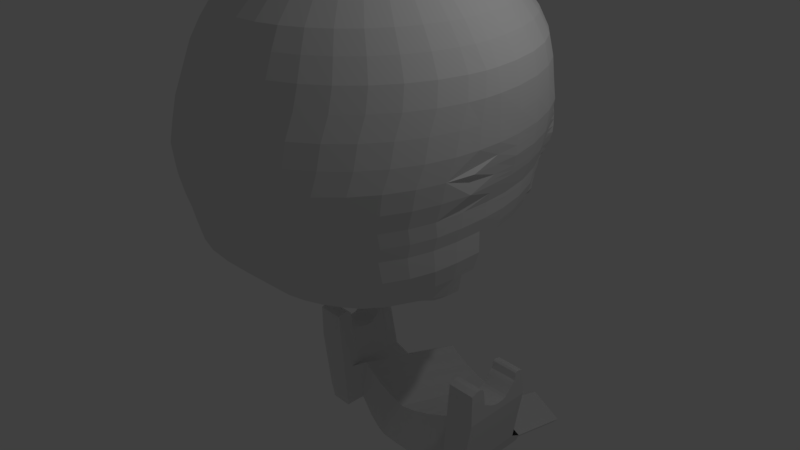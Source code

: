 # Source: skull.blend  (saved by Blender 2.77.0; exported with 4.5.12 LTS)
import bpy
from mathutils import Matrix  # noqa: F401  (used for matrix-valued properties, if any)

bpy.ops.wm.read_factory_settings(use_empty=True)
scene = bpy.context.scene
scene.name = 'Scene'

# ---- collections
col_collection_1 = bpy.data.collections.new('Collection 1'); scene.collection.children.link(col_collection_1)

# ---- world
world_world = bpy.data.worlds.new('World'); scene.world = world_world
world_world.color = (0.05088, 0.05088, 0.05088)
world_world.use_sun_shadow = False
world_world.sun_shadow_jitter_overblur = 0.0
world_world.cycles.sampling_method = 'MANUAL'

# ---- cameras
cam_camera = bpy.data.cameras.new('Camera')
cam_camera.clip_end = 100.0
cam_camera.lens = 35.0
cam_camera.sensor_width = 32.0
cam_camera.sensor_height = 18.0
cam_camera.ortho_scale = 7.314
cam_camera.dof.focus_distance = 0.0
cam_camera.dof.aperture_fstop = 128.0

# ---- lights
light_lamp = bpy.data.lights.new('Lamp', 'POINT')
light_lamp.transmission_factor = 0.0
light_lamp.cutoff_distance = 30.0
light_lamp.energy = 100.0
light_lamp.shadow_buffer_clip_start = 1.001
light_lamp.shadow_soft_size = 0.1
light_lamp.shadow_maximum_resolution = 0.006
light_lamp.use_absolute_resolution = True

# ---- meshes
me_sphere = bpy.data.meshes.new('Sphere')
me_sphere.from_pydata([(1.258, 1.697, 2.866), (1.295, 1.743, 2.61), (1.299, 1.781, 2.348), (1.304, 1.817, 2.086), (1.311, 1.841, 1.843), (1.151, 1.621, 1.597), (1.137, 1.649, 1.373), (1.222, 1.726, 1.164), (1.205, 1.689, 0.9936), (0.906, 1.991, 0.9723), (0.9298, 2.007, 1.151), (0.8691, 1.683, 1.368), (0.8728, 1.644, 1.597), (0.9456, 1.763, 1.831), (1.038, 2.093, 2.019), (1.01, 2.023, 2.348), (1.007, 1.982, 2.61), (0.9785, 1.929, 2.866), (0.9096, 1.839, 3.109), (0.8275, 1.69, 3.333), (0.7133, 1.505, 3.533), (0.5839, 1.257, 3.703), (0.4464, 0.9935, 3.842), (0.2587, 0.5933, 3.946), (0.131, 0.2247, 4.006), (0.0896, 0.2449, 4.005), (0.177, 0.6513, 3.943), (0.3053, 1.083, 3.84), (0.3994, 1.371, 3.703), (0.4879, 1.644, 3.533), (0.5661, 1.842, 3.333), (0.6222, 2.004, 3.109), (0.6693, 2.1, 2.866), (0.6891, 2.158, 2.61), (0.6911, 2.201, 2.348), (0.6937, 2.28, 2.07), (0.6251, 1.92, 1.831), (0.5651, 1.81, 1.597), (0.5722, 1.865, 1.407), (0.636, 2.172, 1.189), (0.6198, 2.149, 1.009), (0.2894, 2.246, 1.025), (0.241, 2.272, 1.131), (0.3712, 2.288, 1.424), (0.3301, 2.301, 1.574), (0.3644, 2.351, 1.833), (0.3522, 2.377, 2.086), (0.3509, 2.31, 2.348), (0.3499, 2.266, 2.61), (0.3398, 2.205, 2.866), (0.3159, 2.105, 3.109), (0.2874, 1.935, 3.333), (0.2477, 1.728, 3.533), (0.2028, 1.441, 3.703), (0.155, 1.137, 3.84), (0.08986, 0.6866, 3.941), (0.04549, 0.2573, 4.003), (0.0, 0.2618, 4.003), (0.0, 0.6982, 3.941), (0.0, 1.156, 3.84), (0.0, 1.465, 3.703), (0.0, 1.757, 3.533), (0.0, 1.967, 3.333), (0.0, 2.139, 3.109), (0.0, 2.24, 2.866), (0.0, 2.302, 2.61), (0.0, 2.346, 2.348), (0.0, 2.433, 2.086), (-0.02197, 2.389, 1.831), (0.0, 2.337, 1.588), (0.0, 2.083, 1.374), (0.0, 1.984, 1.146), (0.0, 1.937, 0.9598), (1.169, 1.616, 3.109), (1.064, 1.483, 3.333), (0.917, 1.318, 3.533), (0.7506, 1.103, 3.703), (0.5738, 0.8694, 3.846), (0.3326, 0.5145, 3.95), (0.1684, 0.1975, 4.008), (1.499, 1.411, 2.866), (1.543, 1.448, 2.61), (1.548, 1.484, 2.348), (1.554, 1.525, 2.086), (1.532, 1.502, 1.831), (1.492, 1.476, 1.588), (1.44, 1.441, 1.364), (1.425, 1.402, 1.164), (1.388, 1.364, 0.9936), (1.394, 1.34, 3.109), (1.268, 1.228, 3.333), (1.093, 1.087, 3.533), (0.8945, 0.91, 3.706), (0.6839, 0.7152, 3.854), (0.3964, 0.4178, 3.954), (0.2007, 0.1642, 4.009), (1.695, 1.08, 2.866), (1.745, 1.106, 2.61), (1.75, 1.139, 2.348), (1.756, 1.162, 2.086), (1.735, 1.148, 1.831), (1.687, 1.132, 1.588), (1.628, 1.104, 1.364), (1.61, 1.075, 1.164), (1.569, 1.049, 0.9936), (1.575, 1.02, 3.109), (1.433, 0.933, 3.333), (1.236, 0.8169, 3.535), (1.011, 0.6839, 3.713), (0.7731, 0.5364, 3.862), (0.4482, 0.3062, 3.959), (0.2269, 0.1259, 4.011), (1.839, 0.7139, 2.866), (1.893, 0.7285, 2.61), (1.899, 0.757, 2.348), (1.906, 0.7609, 2.086), (1.884, 0.7553, 1.831), (1.83, 0.7508, 1.588), (1.766, 0.7313, 1.364), (1.747, 0.7136, 1.164), (1.703, 0.7, 0.9936), (1.709, 0.667, 3.109), (1.555, 0.6064, 3.333), (1.341, 0.5169, 3.539), (1.097, 0.4329, 3.722), (0.8389, 0.3395, 3.87), (0.4863, 0.1838, 3.963), (0.2462, 0.08375, 4.012), (1.927, 0.3234, 2.866), (1.984, 0.3257, 2.61), (1.99, 0.3503, 2.348), (1.997, 0.333, 2.086), (1.976, 0.3373, 1.831), (1.918, 0.3448, 1.588), (1.851, 0.3341, 1.364), (1.831, 0.3283, 1.164), (1.785, 0.3285, 0.9936), (1.791, 0.2904, 3.109), (1.63, 0.258, 3.333), (1.405, 0.1978, 3.544), (1.15, 0.1668, 3.73), (0.8792, 0.1317, 3.877), (0.5096, 0.05472, 3.966), (0.258, 0.03914, 4.013), (1.957, 3.3e-08, 2.866), (2.015, 8.29e-08, 2.61), (2.02, 1.89e-08, 2.348), (2.028, 8.209e-08, 2.086), (1.991, 4.559e-08, 1.831), (1.948, 7.19e-08, 1.588), (1.88, -4.036e-08, 1.364), (1.86, -1.217e-07, 1.164), (1.812, -0.02839, 0.9936), (1.819, 1.538e-07, 3.109), (1.655, -0.0004654, 3.333), (1.427, -0.007647, 3.545), (1.168, -0.01803, 3.733), (0.8927, -0.02327, 3.879), (0.5175, -0.01546, 3.967), (0.262, -0.006518, 4.013), (1.927, -0.3966, 2.866), (1.984, -0.4524, 2.61), (1.99, -0.5638, 2.348), (1.997, -0.6282, 2.086), (1.96, -0.7242, 1.831), (1.918, -0.7404, 1.588), (1.851, -0.7522, 1.364), (1.831, -0.7093, 1.164), (1.785, -0.7137, 0.9936), (1.791, -0.379, 3.109), (1.63, -0.3667, 3.333), (1.405, -0.3185, 3.545), (1.15, -0.2408, 3.733), (0.8792, -0.1783, 3.879), (0.5096, -0.1053, 3.967), (0.258, -0.05201, 4.013), (1.839, -0.7261, 2.866), (1.893, -0.7916, 2.61), (1.899, -0.904, 2.348), (1.906, -0.9697, 2.086), (1.871, -1.059, 1.831), (1.83, -1.068, 1.588), (1.766, -1.069, 1.364), (1.747, -1.022, 1.164), (1.703, -1.019, 0.9936), (1.709, -0.6853, 3.109), (1.555, -0.6454, 3.333), (1.341, -0.5587, 3.545), (1.097, -0.4567, 3.733), (0.8389, -0.3286, 3.879), (0.4863, -0.1925, 3.967), (0.2462, -0.09612, 4.013), (1.695, -1.035, 2.866), (1.745, -1.11, 2.61), (1.75, -1.223, 2.348), (1.756, -1.29, 2.086), (1.724, -1.374, 1.831), (1.687, -1.376, 1.588), (1.628, -1.366, 1.364), (1.61, -1.316, 1.164), (1.569, -1.305, 0.9936), (1.575, -0.9726, 3.109), (1.433, -0.9069, 3.333), (1.236, -0.7841, 3.545), (1.011, -0.659, 3.732), (0.7731, -0.4696, 3.879), (0.4482, -0.2742, 3.967), (0.2269, -0.1375, 4.013), (1.499, -1.315, 2.866), (1.543, -1.398, 2.61), (1.548, -1.512, 2.348), (1.554, -1.58, 2.086), (1.525, -1.658, 1.831), (1.492, -1.654, 1.588), (1.44, -1.634, 1.364), (1.425, -1.582, 1.164), (1.388, -1.564, 0.9936), (1.394, -1.232, 3.109), (1.268, -1.143, 3.333), (1.093, -0.9878, 3.545), (0.8945, -0.8417, 3.731), (0.6839, -0.5971, 3.879), (0.3964, -0.3481, 3.967), (0.2007, -0.1749, 4.013), (1.258, -1.556, 2.866), (1.295, -1.646, 2.61), (1.299, -1.761, 2.348), (1.304, -1.83, 2.086), (1.28, -1.903, 1.831), (1.252, -1.894, 1.588), (1.208, -1.866, 1.364), (1.195, -1.811, 1.164), (1.165, -1.787, 0.9936), (1.169, -1.457, 3.109), (1.064, -1.347, 3.333), (0.917, -1.164, 3.545), (0.7506, -0.9993, 3.73), (0.5738, -0.7071, 3.879), (0.3326, -0.4119, 3.967), (0.1684, -0.2072, 4.013), (0.9785, -1.752, 2.866), (1.007, -1.847, 2.61), (1.01, -1.963, 2.348), (1.014, -2.032, 2.086), (0.9953, -2.102, 1.831), (0.974, -2.089, 1.588), (0.9398, -2.054, 1.364), (0.9298, -1.997, 1.164), (0.906, -1.968, 0.9936), (0.9096, -1.638, 3.109), (0.8275, -1.513, 3.333), (0.7133, -1.306, 3.545), (0.5839, -1.127, 3.729), (0.4464, -0.7964, 3.879), (0.2587, -0.4636, 3.967), (0.131, -0.2334, 4.013), (0.6693, -1.896, 2.866), (0.6891, -1.996, 2.61), (0.6911, -2.112, 2.348), (0.6937, -2.182, 2.086), (0.6808, -2.249, 1.831), (0.6662, -2.233, 1.588), (0.6429, -2.192, 1.364), (0.636, -2.134, 1.164), (0.6198, -2.102, 0.9936), (0.6222, -1.773, 3.109), (0.5661, -1.635, 3.333), (0.4879, -1.411, 3.545), (0.3994, -1.221, 3.728), (0.3053, -0.8622, 3.879), (0.177, -0.5017, 3.967), (0.0896, -0.2527, 4.013), (0.3398, -1.984, 2.866), (0.3499, -2.087, 2.61), (0.3509, -2.203, 2.348), (0.3522, -2.273, 2.086), (0.3457, -2.339, 1.831), (0.3383, -2.321, 1.588), (0.3264, -2.277, 1.364), (0.3229, -2.218, 1.164), (0.3147, -2.184, 0.9936), (0.3159, -1.855, 3.109), (0.2874, -1.709, 3.333), (0.2477, -1.476, 3.545), (0.2028, -1.279, 3.728), (0.155, -0.9024, 3.879), (0.08986, -0.5251, 3.967), (0.04549, -0.2645, 4.013), (0.0, -2.014, 2.866), (0.0, -2.117, 2.61), (0.0, -2.233, 2.348), (0.0, -2.304, 2.086), (0.0, -2.369, 1.831), (0.0, -2.35, 1.588), (0.0, -2.305, 1.364), (0.0, -2.246, 1.164), (0.0, -2.211, 0.9936), (0.0, -1.882, 3.109), (0.0, -1.734, 3.333), (0.0, -1.497, 3.545), (0.0, -1.298, 3.728), (0.0, -0.916, 3.879), (0.0, -0.5329, 3.967), (0.0, -0.2685, 4.013), (0.0, -0.0005188, 4.024), (1.813, -0.3939, 0.9936), (1.86, -0.3783, 1.164), (0.2758, -0.02926, 4.013), (2.029, -0.3141, 2.086), (2.021, -0.2819, 2.348), (1.821, -0.1895, 3.109), (1.658, -0.1836, 3.333), (0.9017, -0.1008, 3.879), (0.5293, -0.06039, 3.967), (2.015, -0.2262, 2.61), (1.958, -0.1699, 2.866), (1.432, -0.1631, 3.545), (1.175, -0.1294, 3.733), (2.014, -0.3621, 1.831), (1.972, -0.3702, 1.588), (1.881, -0.3761, 1.364), (1.795, -0.004837, 0.7176), (1.769, -0.6718, 0.7176), (1.689, -0.9687, 0.7176), (1.559, -1.247, 0.7176), (1.383, -1.499, 0.7176), (1.165, -1.717, 0.7176), (0.9136, -1.893, 0.7176), (0.635, -2.023, 0.7176), (0.338, -2.102, 0.7176), (0.0, -2.129, 0.7176), (1.796, -0.3606, 0.7176), (1.725, -0.0162, 0.481), (1.701, -0.6059, 0.481), (1.631, -0.8685, 0.481), (1.516, -1.115, 0.481), (1.36, -1.337, 0.481), (1.168, -1.53, 0.481), (0.9454, -1.686, 0.481), (0.6991, -1.8, 0.481), (0.4365, -1.871, 0.481), (0.0, -1.895, 0.481), (1.726, -0.3307, 0.481), (1.813, -0.2568, 0.9936), (1.86, -0.2364, 1.164), (1.796, -0.2272, 0.7176), (1.726, -0.2128, 0.481), (1.43, -0.538, 0.1541), (1.377, -0.7602, 0.1981), (1.29, -1.016, 0.2084), (1.172, -1.211, 0.2233), (1.026, -1.379, 0.2498), (0.8568, -1.516, 0.2713), (0.6698, -1.616, 0.2871), (0.4706, -1.678, 0.2968), (0.0, -1.699, 0.3), (1.449, -0.3677, 0.0925), (1.449, -0.2249, 0.06836), (1.562, -0.8018, 0.3068), (1.626, -0.5641, 0.2797), (0.0, -1.774, 0.3696), (0.4729, -1.752, 0.3676), (0.937, -1.581, 0.3519), (1.14, -1.437, 0.3386), (1.458, -1.054, 0.3132), (1.649, -0.3535, 0.2418), (0.7123, -1.687, 0.3616), (1.315, -1.259, 0.3223), (1.649, -0.1729, 0.2269), (-1.0, 0.2707, -3.115), (-1.0, 0.3782, -2.457), (-1.0, 2.367, -3.613), (0.0, 2.38, -3.293), (0.0, 2.21, -4.021), (0.0, 0.4724, -2.693), (0.0, 0.3435, -3.303), (-0.5, 2.245, -3.931), (-0.5, 0.51, -2.573), (-0.5, 2.418, -3.174), (-0.5, 0.3777, -3.214), (-0.25, 2.394, -3.25), (-0.25, 0.3451, -3.299), (-0.25, 2.212, -4.016), (-0.25, 0.4861, -2.649), (-0.75, 2.302, -3.783), (-0.75, 0.5407, -2.476), (-0.75, 2.448, -3.077), (-0.75, 0.4347, -3.066), (-0.125, 2.387, -3.272), (-0.125, 0.3451, -3.299), (-0.125, 2.212, -4.016), (-0.125, 0.4792, -2.671), (-0.375, 2.224, -3.984), (-0.375, 0.4997, -2.606), (-0.375, 2.407, -3.207), (-0.375, 0.3573, -3.267), (-0.625, 2.435, -3.12), (-0.625, 0.4021, -3.151), (-0.625, 2.269, -3.868), (-0.625, 0.527, -2.519), (-0.875, 2.334, -3.698), (-0.875, 0.5611, -2.411), (-0.875, 2.469, -3.012), (-0.875, 0.4673, -2.981), (-1.107, 0.2707, -3.115), (-1.125, 0.2707, -1.594), (-1.125, 2.42, -3.476), (-1.268, 0.2707, -3.114), (-1.25, 0.2707, -1.594), (-1.25, 2.456, -3.38), (-1.386, 0.2707, -2.89), (-1.386, 0.2707, -1.594), (-1.522, 0.2707, -2.073), (-1.522, 0.2707, -1.594), (-1.317, 2.488, -3.298), (-1.317, 0.2707, -1.594), (-1.317, 0.2707, -3.114), (-1.0, 1.306, -2.457), (-1.0, 1.397, -3.113), (0.0, 1.357, -2.971), (0.0, 1.209, -3.636), (-0.5, 1.244, -3.547), (-0.5, 1.395, -2.852), (-0.25, 1.371, -2.928), (-0.25, 1.211, -3.632), (-0.75, 1.301, -3.399), (-0.75, 1.425, -2.755), (-0.125, 1.364, -2.95), (-0.125, 1.211, -3.632), (-0.375, 1.223, -3.6), (-0.375, 1.384, -2.885), (-0.625, 1.412, -2.798), (-0.625, 1.268, -3.483), (-0.875, 1.333, -3.314), (-0.875, 1.446, -2.69), (-1.125, 1.277, -1.687), (-1.107, 1.47, -3.115), (-1.25, 1.277, -1.687), (-1.268, 1.47, -3.114), (-1.386, 1.277, -1.687), (-1.386, 1.306, -2.89), (-1.522, 1.277, -1.687), (-1.522, 1.306, -2.073), (-1.317, 1.277, -1.687), (-1.362, 1.487, -3.001), (-1.0, 1.199, -3.113), (0.0, 1.168, -2.912), (0.0, 1.024, -3.565), (-0.5, 1.058, -3.476), (-0.5, 1.205, -2.792), (-0.25, 1.181, -2.868), (-0.25, 1.025, -3.56), (-0.75, 1.115, -3.327), (-0.75, 1.236, -2.695), (-0.125, 1.174, -2.89), (-0.125, 1.025, -3.56), (-0.375, 1.038, -3.529), (-0.375, 1.195, -2.825), (-0.625, 1.222, -2.738), (-0.625, 1.082, -3.412), (-0.875, 1.148, -3.242), (-0.875, 1.256, -2.63), (-1.107, 1.271, -3.115), (-1.268, 1.271, -3.114), (-1.386, 1.107, -2.89), (-1.522, 1.107, -2.073), (-1.317, 1.107, -1.751), (-1.0, 1.107, -2.457), (-1.125, 1.107, -1.751), (-1.25, 1.107, -1.751), (-1.386, 1.107, -1.751), (-1.522, 1.107, -1.751), (-1.317, 1.322, -3.115), (-1.0, 1.083, -3.114), (0.0, 1.058, -2.877), (0.0, 0.9161, -3.523), (-0.5, 0.9503, -3.434), (-0.5, 1.095, -2.758), (-0.25, 1.071, -2.834), (-0.25, 0.9178, -3.519), (-0.75, 1.007, -3.286), (-0.75, 1.126, -2.66), (-0.125, 1.064, -2.855), (-0.125, 0.9178, -3.519), (-0.375, 0.93, -3.487), (-0.375, 1.085, -2.79), (-0.625, 1.112, -2.704), (-0.625, 0.9748, -3.371), (-0.875, 1.04, -3.201), (-0.875, 1.146, -2.595), (-1.107, 1.155, -3.115), (-1.268, 1.155, -3.114), (-1.386, 0.9916, -2.89), (-1.522, 0.9916, -2.073), (-1.317, 0.9916, -1.88), (-1.0, 0.9916, -2.457), (-1.125, 0.9916, -1.88), (-1.25, 0.9916, -1.88), (-1.386, 0.9916, -1.88), (-1.522, 0.9916, -1.88), (-1.317, 1.206, -3.114), (-1.0, 1.206, -2.457), (-1.125, 1.206, -1.638), (-1.25, 1.206, -1.638), (-1.386, 1.206, -1.638), (-1.522, 1.206, -1.638), (-1.317, 1.421, -3.115), (-1.0, 1.298, -3.113), (0.0, 1.262, -2.941), (0.0, 1.117, -3.6), (-0.5, 1.151, -3.511), (-0.5, 1.3, -2.822), (-0.25, 1.276, -2.898), (-0.25, 1.118, -3.596), (-0.75, 1.208, -3.363), (-0.75, 1.331, -2.725), (-0.125, 1.269, -2.92), (-0.125, 1.118, -3.596), (-0.375, 1.13, -3.564), (-0.375, 1.29, -2.855), (-0.625, 1.317, -2.768), (-0.625, 1.175, -3.448), (-0.875, 1.24, -3.278), (-0.875, 1.351, -2.66), (-1.107, 1.37, -3.115), (-1.268, 1.37, -3.114), (-1.386, 1.206, -2.89), (-1.522, 1.206, -2.073), (-1.317, 1.206, -1.638), (-1.0, 0.7765, -3.115), (0.0, 0.765, -2.785), (0.0, 0.6298, -3.413), (-0.5, 0.664, -3.324), (-0.5, 0.8025, -2.666), (-0.25, 0.7786, -2.741), (-0.25, 0.6314, -3.409), (-0.75, 0.721, -3.176), (-0.75, 0.8332, -2.568), (-0.125, 0.7718, -2.763), (-0.125, 0.6314, -3.409), (-0.375, 0.6436, -3.377), (-0.375, 0.7923, -2.698), (-0.625, 0.8196, -2.611), (-0.625, 0.6884, -3.261), (-0.875, 0.7536, -3.091), (-0.875, 0.8537, -2.503), (-1.107, 0.8486, -3.115), (-1.268, 0.8487, -3.114), (-1.386, 0.6849, -2.89), (-1.522, 0.6849, -2.073), (-1.317, 0.6849, -1.935), (-1.0, 0.6849, -2.457), (-1.125, 0.6849, -1.935), (-1.25, 0.6849, -1.935), (-1.386, 0.6849, -1.935), (-1.522, 0.6849, -1.935), (-1.317, 0.8994, -3.114), (-1.0, 0.8382, -2.457), (-1.125, 0.8382, -1.958), (-1.25, 0.8382, -1.958), (-1.386, 0.8382, -1.958), (-1.522, 0.8382, -1.958), (-1.317, 1.053, -3.114), (-1.0, 0.9299, -3.114), (0.0, 0.9113, -2.831), (0.0, 0.773, -3.468), (-0.5, 0.8072, -3.379), (-0.5, 0.9488, -2.712), (-0.25, 0.9249, -2.787), (-0.25, 0.7746, -3.464), (-0.75, 0.8642, -3.231), (-0.75, 0.9795, -2.614), (-0.125, 0.9181, -2.809), (-0.125, 0.7746, -3.464), (-0.375, 0.7868, -3.432), (-0.375, 0.9386, -2.744), (-0.625, 0.9658, -2.658), (-0.625, 0.8316, -3.316), (-0.875, 0.8968, -3.146), (-0.875, 1.0, -2.549), (-1.107, 1.002, -3.115), (-1.268, 1.002, -3.114), (-1.386, 0.8382, -2.89), (-1.522, 0.8382, -2.073), (-1.317, 0.8382, -1.958), (-1.0, 0.9149, -2.457), (-1.125, 0.9149, -1.947), (-1.25, 0.9149, -1.947), (-1.386, 0.9149, -1.947), (-1.522, 0.9149, -1.947), (-1.317, 1.129, -3.114), (-1.0, 1.007, -3.114), (0.0, 0.9844, -2.854), (0.0, 0.8445, -3.496), (-0.5, 0.8788, -3.407), (-0.5, 1.022, -2.735), (-0.25, 0.998, -2.811), (-0.25, 0.8462, -3.492), (-0.75, 0.9358, -3.258), (-0.75, 1.053, -2.637), (-0.125, 0.9912, -2.832), (-0.125, 0.8462, -3.492), (-0.375, 0.8584, -3.46), (-0.375, 1.012, -2.767), (-0.625, 1.039, -2.681), (-0.625, 0.9032, -3.343), (-0.875, 0.9683, -3.174), (-0.875, 1.073, -2.572), (-1.107, 1.079, -3.115), (-1.268, 1.079, -3.114), (-1.386, 0.9149, -2.89), (-1.522, 0.9149, -2.073), (-1.317, 0.9149, -1.947), (-1.0, 0.8532, -3.115), (0.0, 0.8381, -2.808), (0.0, 0.7014, -3.441), (-0.5, 0.7356, -3.352), (-0.5, 0.8756, -2.689), (-0.25, 0.8518, -2.764), (-0.25, 0.703, -3.437), (-0.75, 0.7926, -3.203), (-0.75, 0.9064, -2.591), (-0.125, 0.8449, -2.786), (-0.125, 0.703, -3.437), (-0.375, 0.7152, -3.405), (-0.375, 0.8654, -2.721), (-0.625, 0.8927, -2.634), (-0.625, 0.76, -3.288), (-0.875, 0.8252, -3.119), (-0.875, 0.9268, -2.526), (-1.107, 0.9253, -3.115), (-1.268, 0.9253, -3.114), (-1.386, 0.7616, -2.89), (-1.522, 0.7616, -2.073), (-1.317, 0.7616, -1.955), (-1.0, 0.7616, -2.457), (-1.125, 0.7616, -1.955), (-1.25, 0.7616, -1.955), (-1.386, 0.7616, -1.955), (-1.522, 0.7616, -1.955), (-1.317, 0.9761, -3.114), (-1.0, 0.6232, -3.115), (0.0, 0.6187, -2.739), (0.0, 0.4866, -3.358), (-0.5, 0.5208, -3.269), (-0.5, 0.6562, -2.62), (-0.25, 0.6323, -2.695), (-0.25, 0.4883, -3.354), (-0.75, 0.5779, -3.121), (-0.75, 0.6869, -2.522), (-0.125, 0.6255, -2.717), (-0.125, 0.4883, -3.354), (-0.375, 0.5005, -3.322), (-0.375, 0.646, -2.652), (-0.625, 0.6733, -2.565), (-0.625, 0.5453, -3.206), (-0.875, 0.6104, -3.036), (-0.875, 0.7074, -2.457), (-1.107, 0.6953, -3.115), (-1.268, 0.6953, -3.114), (-1.386, 0.5315, -2.89), (-1.522, 0.5315, -2.073), (-1.317, 0.5315, -1.849), (-1.0, 0.5315, -2.457), (-1.125, 0.5315, -1.849), (-1.25, 0.5315, -1.849), (-1.386, 0.5315, -1.849), (-1.522, 0.5315, -1.849), (-1.317, 0.7461, -3.114), (-1.0, 0.6082, -2.457), (-1.125, 0.6082, -1.895), (-1.25, 0.6082, -1.895), (-1.386, 0.6082, -1.895), (-1.522, 0.6082, -1.895), (-1.317, 0.8228, -3.114), (-1.0, 0.6998, -3.115), (0.0, 0.6918, -2.762), (0.0, 0.5582, -3.386), (-0.5, 0.5924, -3.297), (-0.5, 0.7294, -2.643), (-0.25, 0.7055, -2.718), (-0.25, 0.5598, -3.382), (-0.75, 0.6494, -3.148), (-0.75, 0.7601, -2.545), (-0.125, 0.6987, -2.74), (-0.125, 0.5598, -3.382), (-0.375, 0.5721, -3.35), (-0.375, 0.7191, -2.675), (-0.625, 0.7464, -2.588), (-0.625, 0.6169, -3.233), (-0.875, 0.682, -3.064), (-0.875, 0.7805, -2.48), (-1.107, 0.7719, -3.115), (-1.268, 0.772, -3.114), (-1.386, 0.6082, -2.89), (-1.522, 0.6082, -2.073), (-1.317, 0.6082, -1.895), (-1.0, 0.5465, -3.116), (0.0, 0.5456, -2.716), (0.0, 0.4151, -3.331), (-0.5, 0.4493, -3.242), (-0.5, 0.5831, -2.596), (-0.25, 0.5592, -2.672), (-0.25, 0.4167, -3.327), (-0.75, 0.5063, -3.093), (-0.75, 0.6138, -2.499), (-0.125, 0.5524, -2.694), (-0.125, 0.4167, -3.327), (-0.375, 0.4289, -3.295), (-0.375, 0.5729, -2.629), (-0.625, 0.6002, -2.542), (-0.625, 0.4737, -3.178), (-0.875, 0.5388, -3.009), (-0.875, 0.6343, -2.434), (-1.107, 0.6186, -3.115), (-1.268, 0.6186, -3.114), (-1.386, 0.4548, -2.89), (-1.522, 0.4548, -2.073), (-1.317, 0.4548, -1.573), (-1.0, 0.4548, -2.457), (-1.125, 0.4548, -1.573), (-1.25, 0.4548, -1.573), (-1.386, 0.4548, -1.573), (-1.522, 0.4548, -1.573), (-1.317, 0.6694, -3.114), (-1.0, 1.256, -2.457), (-1.125, 1.256, -1.651), (-1.25, 1.256, -1.651), (-1.386, 1.256, -1.651), (-1.522, 1.256, -1.651), (-1.317, 1.484, -3.114), (-1.0, 1.348, -3.113), (0.0, 1.31, -2.956), (0.0, 1.163, -3.618), (-0.5, 1.197, -3.529), (-0.5, 1.347, -2.837), (-0.25, 1.323, -2.913), (-0.25, 1.165, -3.614), (-0.75, 1.254, -3.381), (-0.75, 1.378, -2.74), (-0.125, 1.317, -2.935), (-0.125, 1.165, -3.614), (-0.375, 1.177, -3.582), (-0.375, 1.337, -2.87), (-0.625, 1.364, -2.783), (-0.625, 1.222, -3.465), (-0.875, 1.287, -3.296), (-0.875, 1.399, -2.675), (-1.107, 1.42, -3.115), (-1.268, 1.42, -3.114), (-1.386, 1.256, -2.89), (-1.522, 1.256, -2.073), (-1.317, 1.256, -1.651), (-1.0, 1.248, -3.113), (0.0, 1.215, -2.926), (0.0, 1.07, -3.583), (-0.5, 1.104, -3.493), (-0.5, 1.253, -2.807), (-0.25, 1.229, -2.883), (-0.25, 1.072, -3.578), (-0.75, 1.161, -3.345), (-0.75, 1.283, -2.71), (-0.125, 1.222, -2.905), (-0.125, 1.072, -3.578), (-0.375, 1.084, -3.546), (-0.375, 1.242, -2.84), (-0.625, 1.27, -2.753), (-0.625, 1.129, -3.43), (-0.875, 1.194, -3.26), (-0.875, 1.304, -2.645), (-1.107, 1.32, -3.115), (-1.268, 1.32, -3.114), (-1.386, 1.157, -2.89), (-1.522, 1.157, -2.073), (-1.317, 1.157, -1.631), (-1.0, 1.157, -2.457), (-1.125, 1.157, -1.631), (-1.25, 1.157, -1.631), (-1.386, 1.157, -1.631), (-1.522, 1.157, -1.631), (-1.317, 1.371, -3.115), (-1.0, 1.049, -2.457), (-1.125, 1.049, -1.805), (-1.25, 1.049, -1.805), (-1.386, 1.049, -1.805), (-1.522, 1.049, -1.805), (-1.317, 1.264, -3.115), (-1.0, 1.141, -3.114), (0.0, 1.113, -2.894), (0.0, 0.97, -3.544), (-0.5, 1.004, -3.455), (-0.5, 1.15, -2.775), (-0.25, 1.126, -2.851), (-0.25, 0.9716, -3.54), (-0.75, 1.061, -3.307), (-0.75, 1.181, -2.678), (-0.125, 1.119, -2.873), (-0.125, 0.9716, -3.54), (-0.375, 0.9838, -3.508), (-0.375, 1.14, -2.808), (-0.625, 1.167, -2.721), (-0.625, 1.029, -3.391), (-0.875, 1.094, -3.222), (-0.875, 1.201, -2.613), (-1.107, 1.213, -3.115), (-1.268, 1.213, -3.114), (-1.386, 1.049, -2.89), (-1.522, 1.049, -2.073), (-1.317, 1.049, -1.805), (-1.0, 1.078, -2.457), (-1.125, 1.078, -1.774), (-1.25, 1.078, -1.774), (-1.386, 1.078, -1.774), (-1.522, 1.078, -1.774), (-1.317, 1.293, -3.115), (-1.0, 1.17, -3.114), (0.0, 1.14, -2.903), (0.0, 0.9969, -3.554), (-0.5, 1.031, -3.465), (-0.5, 1.178, -2.784), (-0.25, 1.154, -2.86), (-0.25, 0.9986, -3.55), (-0.75, 1.088, -3.317), (-0.75, 1.208, -2.686), (-0.125, 1.147, -2.881), (-0.125, 0.9986, -3.55), (-0.375, 1.011, -3.518), (-0.375, 1.167, -2.816), (-0.625, 1.195, -2.73), (-0.625, 1.056, -3.402), (-0.875, 1.121, -3.232), (-0.875, 1.229, -2.621), (-1.107, 1.242, -3.115), (-1.268, 1.242, -3.114), (-1.386, 1.078, -2.89), (-1.522, 1.078, -2.073), (-1.317, 1.078, -1.774), (-1.0, 1.112, -3.114), (0.0, 1.085, -2.886), (0.0, 0.9431, -3.534), (-0.5, 0.9773, -3.445), (-0.5, 1.123, -2.766), (-0.25, 1.099, -2.842), (-0.25, 0.9447, -3.529), (-0.75, 1.034, -3.296), (-0.75, 1.153, -2.669), (-0.125, 1.092, -2.864), (-0.125, 0.9447, -3.529), (-0.375, 0.9569, -3.498), (-0.375, 1.112, -2.799), (-0.625, 1.14, -2.712), (-0.625, 1.002, -3.381), (-0.875, 1.067, -3.211), (-0.875, 1.174, -2.604), (-1.107, 1.184, -3.115), (-1.268, 1.184, -3.114), (-1.386, 1.02, -2.89), (-1.522, 1.02, -2.073), (-1.317, 1.02, -1.846), (-1.0, 1.02, -2.457), (-1.125, 1.02, -1.846), (-1.25, 1.02, -1.846), (-1.386, 1.02, -1.846), (-1.522, 1.02, -1.846), (-1.317, 1.235, -3.115), (-1.0, 0.9533, -2.457), (-1.125, 0.9533, -1.921), (-1.25, 0.9533, -1.921), (-1.386, 0.9533, -1.921), (-1.522, 0.9533, -1.921), (-1.317, 1.168, -3.114), (-1.0, 1.045, -3.114), (0.0, 1.021, -2.865), (0.0, 0.8803, -3.51), (-0.5, 0.9145, -3.421), (-0.5, 1.058, -2.746), (-0.25, 1.035, -2.822), (-0.25, 0.882, -3.505), (-0.75, 0.9716, -3.272), (-0.75, 1.089, -2.649), (-0.125, 1.028, -2.844), (-0.125, 0.882, -3.505), (-0.375, 0.8942, -3.474), (-0.375, 1.048, -2.779), (-0.625, 1.076, -2.692), (-0.625, 0.939, -3.357), (-0.875, 1.004, -3.187), (-0.875, 1.11, -2.584), (-1.107, 1.117, -3.115), (-1.268, 1.117, -3.114), (-1.386, 0.9533, -2.89), (-1.522, 0.9533, -2.073), (-1.317, 0.9533, -1.921), (-1.0, 1.223, -3.113), (0.0, 1.191, -2.919), (0.0, 1.047, -3.574), (-0.5, 1.081, -3.485), (-0.5, 1.229, -2.8), (-0.25, 1.205, -2.876), (-0.25, 1.049, -3.569), (-0.75, 1.138, -3.336), (-0.75, 1.26, -2.702), (-0.125, 1.198, -2.897), (-0.125, 1.049, -3.569), (-0.375, 1.061, -3.538), (-0.375, 1.219, -2.832), (-0.625, 1.246, -2.746), (-0.625, 1.106, -3.421), (-0.875, 1.171, -3.251), (-0.875, 1.28, -2.637), (-1.107, 1.296, -3.115), (-1.268, 1.296, -3.114), (-1.386, 1.132, -2.89), (-1.522, 1.132, -2.073), (-1.317, 1.132, -1.649), (-1.0, 1.132, -2.457), (-1.125, 1.132, -1.649), (-1.25, 1.132, -1.649), (-1.386, 1.132, -1.649), (-1.522, 1.132, -1.649), (-1.317, 1.346, -3.115), (-1.0, 0.9682, -3.114), (0.0, 0.9478, -2.842), (0.0, 0.8088, -3.482), (-0.5, 0.843, -3.393), (-0.5, 0.9854, -2.723), (-0.25, 0.9615, -2.799), (-0.25, 0.8104, -3.478), (-0.75, 0.9, -3.245), (-0.75, 1.016, -2.626), (-0.125, 0.9547, -2.821), (-0.125, 0.8104, -3.478), (-0.375, 0.8226, -3.446), (-0.375, 0.9751, -2.756), (-0.625, 1.002, -2.669), (-0.625, 0.8674, -3.329), (-0.875, 0.9325, -3.16), (-0.875, 1.037, -2.561), (-1.107, 1.04, -3.115), (-1.268, 1.04, -3.114), (-1.386, 0.8766, -2.89), (-1.522, 0.8766, -2.073), (-1.317, 0.8766, -1.955), (-1.0, 0.8766, -2.457), (-1.125, 0.8766, -1.955), (-1.25, 0.8766, -1.955), (-1.386, 0.8766, -1.955), (-1.522, 0.8766, -1.955), (-1.317, 1.091, -3.114), (-1.0, 0.7999, -2.457), (-1.125, 0.7999, -1.958), (-1.25, 0.7999, -1.958), (-1.386, 0.7999, -1.958), (-1.522, 0.7999, -1.958), (-1.317, 1.014, -3.114), (-1.0, 0.8915, -3.114), (0.0, 0.8747, -2.819), (0.0, 0.7372, -3.455), (-0.5, 0.7714, -3.366), (-0.5, 0.9122, -2.7), (-0.25, 0.8883, -2.776), (-0.25, 0.7388, -3.45), (-0.75, 0.8284, -3.217), (-0.75, 0.9429, -2.603), (-0.125, 0.8815, -2.798), (-0.125, 0.7388, -3.45), (-0.375, 0.751, -3.419), (-0.375, 0.902, -2.733), (-0.625, 0.9293, -2.646), (-0.625, 0.7958, -3.302), (-0.875, 0.861, -3.132), (-0.875, 0.9634, -2.538), (-1.107, 0.9636, -3.115), (-1.268, 0.9637, -3.114), (-1.386, 0.7999, -2.89), (-1.522, 0.7999, -2.073), (-1.317, 0.7999, -1.958), (-1.0, 0.8149, -3.115), (0.0, 0.8016, -2.796), (0.0, 0.6656, -3.427), (-0.5, 0.6998, -3.338), (-0.5, 0.8391, -2.677), (-0.25, 0.8152, -2.753), (-0.25, 0.6672, -3.423), (-0.75, 0.7568, -3.19), (-0.75, 0.8698, -2.58), (-0.125, 0.8084, -2.775), (-0.125, 0.6672, -3.423), (-0.375, 0.6794, -3.391), (-0.375, 0.8288, -2.71), (-0.625, 0.8561, -2.623), (-0.625, 0.7242, -3.274), (-0.875, 0.7894, -3.105), (-0.875, 0.8903, -2.515), (-1.107, 0.887, -3.115), (-1.268, 0.887, -3.114), (-1.386, 0.7232, -2.89), (-1.522, 0.7232, -2.073), (-1.317, 0.7232, -1.947), (-1.0, 0.7232, -2.457), (-1.125, 0.7232, -1.947), (-1.25, 0.7232, -1.947), (-1.386, 0.7232, -1.947), (-1.522, 0.7232, -1.947), (-1.317, 0.9378, -3.114), (-1.0, 0.6465, -2.457), (-1.125, 0.6465, -1.921), (-1.25, 0.6465, -1.921), (-1.386, 0.6465, -1.921), (-1.522, 0.6465, -1.921), (-1.317, 0.8611, -3.114), (-1.0, 0.7382, -3.115), (0.0, 0.7284, -2.773), (0.0, 0.594, -3.4), (-0.5, 0.6282, -3.311), (-0.5, 0.7659, -2.654), (-0.25, 0.7421, -2.73), (-0.25, 0.5956, -3.395), (-0.75, 0.6852, -3.162), (-0.75, 0.7966, -2.557), (-0.125, 0.7352, -2.752), (-0.125, 0.5956, -3.395), (-0.375, 0.6079, -3.364), (-0.375, 0.7557, -2.687), (-0.625, 0.783, -2.6), (-0.625, 0.6526, -3.247), (-0.875, 0.7178, -3.077), (-0.875, 0.8171, -2.492), (-1.107, 0.8103, -3.115), (-1.268, 0.8103, -3.114), (-1.386, 0.6465, -2.89), (-1.522, 0.6465, -2.073), (-1.317, 0.6465, -1.921), (-1.0, 0.6615, -3.115), (0.0, 0.6553, -2.75), (0.0, 0.5224, -3.372), (-0.5, 0.5566, -3.283), (-0.5, 0.6928, -2.631), (-0.25, 0.6689, -2.707), (-0.25, 0.5241, -3.368), (-0.75, 0.6136, -3.135), (-0.75, 0.7235, -2.534), (-0.125, 0.6621, -2.729), (-0.125, 0.5241, -3.368), (-0.375, 0.5363, -3.336), (-0.375, 0.6826, -2.664), (-0.625, 0.7099, -2.577), (-0.625, 0.5811, -3.219), (-0.875, 0.6462, -3.05), (-0.875, 0.744, -2.469), (-1.107, 0.7336, -3.115), (-1.268, 0.7336, -3.114), (-1.386, 0.5699, -2.89), (-1.522, 0.5699, -2.073), (-1.317, 0.5699, -1.872), (-1.0, 0.5699, -2.457), (-1.125, 0.5699, -1.872), (-1.25, 0.5699, -1.872), (-1.386, 0.5699, -1.872), (-1.522, 0.5699, -1.872), (-1.317, 0.7844, -3.114), (-1.0, 0.4932, -2.457), (-1.125, 0.4932, -1.607), (-1.25, 0.4932, -1.607), (-1.386, 0.4932, -1.607), (-1.522, 0.4932, -1.607), (-1.317, 0.7077, -3.114), (-1.0, 0.5848, -3.115), (0.0, 0.5821, -2.727), (0.0, 0.4508, -3.345), (-0.5, 0.4851, -3.256), (-0.5, 0.6197, -2.608), (-0.25, 0.5958, -2.684), (-0.25, 0.4525, -3.34), (-0.75, 0.5421, -3.107), (-0.75, 0.6504, -2.511), (-0.125, 0.589, -2.705), (-0.125, 0.4525, -3.34), (-0.375, 0.4647, -3.309), (-0.375, 0.6094, -2.64), (-0.625, 0.6367, -2.554), (-0.625, 0.5095, -3.192), (-0.875, 0.5746, -3.022), (-0.875, 0.6708, -2.446), (-1.107, 0.6569, -3.115), (-1.268, 0.657, -3.114), (-1.386, 0.4932, -2.89), (-1.522, 0.4932, -2.073), (-1.317, 0.4932, -1.607), (-1.0, 0.5081, -3.116), (0.0, 0.509, -2.704), (0.0, 0.3793, -3.317), (-0.5, 0.4135, -3.228), (-0.5, 0.5465, -2.585), (-0.25, 0.5226, -2.661), (-0.25, 0.3809, -3.313), (-0.75, 0.4705, -3.08), (-0.75, 0.5772, -2.487), (-0.125, 0.5158, -2.682), (-0.125, 0.3809, -3.313), (-0.375, 0.3931, -3.281), (-0.375, 0.5363, -2.617), (-0.625, 0.5636, -2.531), (-0.625, 0.4379, -3.164), (-0.875, 0.5031, -2.995), (-0.875, 0.5977, -2.422), (-1.107, 0.5802, -3.115), (-1.268, 0.5803, -3.114), (-1.386, 0.4165, -2.89), (-1.522, 0.4165, -2.073), (-1.317, 0.4165, -1.549), (-1.0, 0.4165, -2.457), (-1.125, 0.4165, -1.549), (-1.25, 0.4165, -1.549), (-1.386, 0.4165, -1.549), (-1.522, 0.4165, -1.549), (-1.317, 0.631, -3.114), (-1.0, 0.5196, -2.457), (-1.125, 0.5196, -1.842), (-1.25, 0.5196, -1.842), (-1.386, 0.5196, -1.842), (-1.522, 0.5196, -1.842), (-1.317, 0.7342, -3.114), (-1.0, 0.6112, -3.115), (0.0, 0.6073, -2.735), (0.0, 0.4755, -3.354), (-0.5, 0.5097, -3.265), (-0.5, 0.6449, -2.616), (-0.25, 0.621, -2.692), (-0.25, 0.4771, -3.35), (-0.75, 0.5667, -3.117), (-0.75, 0.6756, -2.518), (-0.125, 0.6142, -2.713), (-0.125, 0.4771, -3.35), (-0.375, 0.4894, -3.318), (-0.375, 0.6346, -2.648), (-0.625, 0.6619, -2.562), (-0.625, 0.5341, -3.201), (-0.875, 0.5993, -3.032), (-0.875, 0.696, -2.453), (-1.107, 0.6833, -3.115), (-1.268, 0.6834, -3.114), (-1.386, 0.5196, -2.89), (-1.522, 0.5196, -2.073), (-1.317, 0.5196, -1.842), (-1.0, 0.4852, -3.114), (0.0, 0.4926, -2.699), (0.0, 0.3633, -3.311), (-0.5, 0.3975, -3.222), (-0.5, 0.5302, -2.58), (-0.25, 0.5063, -2.656), (-0.25, 0.3649, -3.307), (-0.75, 0.4545, -3.073), (-0.75, 0.5609, -2.482), (-0.125, 0.4995, -2.677), (-0.125, 0.3649, -3.307), (-0.375, 0.3771, -3.275), (-0.375, 0.5199, -2.612), (-0.625, 0.5472, -2.526), (-0.625, 0.4219, -3.158), (-0.875, 0.487, -2.989), (-0.875, 0.5813, -2.417), (-1.107, 0.5631, -3.115), (-1.268, 0.5631, -3.114), (-1.386, 0.3994, -2.89), (-1.522, 0.3994, -2.073), (-1.317, 0.3513, -1.555), (-1.0, 0.3994, -2.457), (-1.125, 0.3513, -1.555), (-1.25, 0.3513, -1.555), (-1.386, 0.3513, -1.555), (-1.522, 0.3513, -1.555), (-1.317, 0.6139, -3.114), (1.206, 1.643, 0.8781), (0.9134, 1.944, 0.843), (0.6419, 2.094, 0.8778), (0.335, 2.188, 0.8919), (0.0, 1.879, 0.8278), (1.371, 1.314, 0.8781), (1.543, 1.016, 0.8781), (1.669, 0.6849, 0.8781), (1.747, 0.3325, 0.8781), (1.117, 1.618, 0.6678), (0.9671, 1.944, 0.6221), (0.7389, 2.025, 0.6434), (0.3698, 2.109, 0.7109), (0.0, 1.767, 0.5835), (1.214, 1.478, 0.6719), (1.228, 1.316, 0.6653), (0.942, 1.658, 0.5392), (0.8223, 1.93, 0.4952), (0.7824, 1.952, 0.5003), (0.7399, 1.965, 0.5034), (0.0, 1.97, 0.5045), (0.9731, 1.62, 0.5403), (0.9983, 1.576, 0.5412), (1.143, 1.635, 1.485), (0.8702, 1.665, 1.482), (0.5679, 1.824, 1.522), (0.3387, 2.311, 1.537), (0.0, 2.324, 1.545), (1.466, 1.458, 1.476), (1.657, 1.118, 1.476), (1.798, 0.741, 1.476), (1.885, 0.3395, 1.476), (1.914, 1.577e-08, 1.476), (0.08526, 1.146, 3.84), (0.186, 2.317, 1.588), (0.1115, 1.452, 3.703), (0.1924, 2.282, 2.61), (0.1937, 2.412, 2.086), (0.02502, 0.2593, 4.003), (0.1581, 1.949, 3.333), (0.209, 2.151, 1.012), (0.188, 2.287, 1.225), (0.193, 2.326, 2.348), (0.1869, 2.221, 2.866), (0.04942, 0.6918, 3.941), (0.1737, 2.12, 3.109), (0.1718, 2.368, 1.831), (0.1795, 2.304, 1.425), (0.1363, 1.741, 3.533), (0.2456, 2.081, 0.8798), (0.3399, 2.082, 0.6592), (0.4069, 1.967, 0.5039), (0.1828, 2.305, 1.541), (1.256, 1.418, 0.7593), (1.367, 1.183, 0.7593), (0.0, 1.803, 0.6882), (0.378, 2.125, 0.7596), (0.6961, 2.056, 0.7469), (0.9755, 1.944, 0.7189), (1.157, 1.612, 0.7593), (0.2904, 2.037, 0.7426), (0.7609, 1.988, 0.5709), (0.937, 1.937, 0.5554), (1.019, 1.639, 0.6026), (1.092, 1.55, 0.6052), (0.6619, 2.02, 0.5782), (1.151, 1.448, 0.6074), (0.0, 2.008, 0.5685), (0.3195, 2.055, 0.6161), (0.06423, 1.148, 3.84), (0.1402, 2.322, 1.588), (0.145, 2.287, 2.61), (0.1459, 2.417, 2.086), (0.01885, 0.2599, 4.003), (0.1643, 2.091, 0.9908), (0.16, 2.166, 1.16), (0.1408, 2.225, 2.866), (0.1309, 2.125, 3.109), (0.1026, 1.745, 3.533), (0.03427, 0.1937, 4.009), (0.18, 2.044, 0.8582), (0.256, 1.89, 0.6139), (0.3066, 1.968, 0.5041), (0.08402, 1.455, 3.703), (0.1191, 1.954, 3.333), (0.1454, 2.331, 2.348), (0.03723, 0.6934, 3.941), (0.124, 2.373, 1.831), (0.1103, 2.316, 1.381), (0.1377, 2.332, 1.542), (0.2346, 1.972, 0.7207), (0.2816, 2.026, 0.5805), (0.06213, 0.2526, 4.004), (0.3925, 1.9, 3.333), (0.4189, 2.21, 1.022), (0.3608, 2.054, 1.597), (0.48, 2.353, 2.016), (0.4778, 2.225, 2.61), (0.4314, 2.067, 3.109), (0.1227, 0.6733, 3.942), (0.3383, 1.696, 3.533), (0.441, 2.234, 1.204), (0.2769, 1.415, 3.703), (0.04, 1.151, 3.84), (0.08729, 2.328, 1.588), (0.09029, 2.293, 2.61), (0.09088, 2.423, 2.086), (0.01174, 0.2606, 4.003), (0.0812, 2.023, 0.9829), (0.08333, 2.063, 1.164), (0.4124, 2.143, 1.831), (0.3751, 2.105, 1.422), (0.4792, 2.269, 2.348), (0.4641, 2.165, 2.866), (0.2117, 1.117, 3.84), (0.08769, 2.231, 2.866), (0.08151, 2.13, 3.109), (0.06393, 1.749, 3.533), (0.4508, 2.153, 0.8866), (0.09095, 1.975, 0.8503), (0.6409, 2.057, 0.6506), (0.1595, 1.854, 0.6048), (0.7559, 1.96, 0.5023), (0.1909, 1.969, 0.5042), (0.3672, 2.063, 1.537), (0.124, 1.908, 0.7125), (0.498, 2.099, 0.7548), (0.1754, 2.039, 0.5296), (0.6992, 2.008, 0.5754), (0.02134, 0.1205, 4.014), (0.05233, 1.458, 3.703), (0.07416, 1.959, 3.333), (0.09054, 2.337, 2.348), (0.02319, 0.6952, 3.941), (0.06893, 2.379, 1.831), (0.07611, 2.252, 1.404), (0.06365, 2.315, 1.461), (0.07586, 0.2487, 4.004), (0.5193, 2.179, 1.015), (0.463, 1.925, 1.597), (0.5873, 2.315, 2.055), (0.5835, 2.192, 2.61), (0.5268, 2.036, 3.109), (0.1499, 0.6623, 3.942), (0.4131, 1.67, 3.533), (0.02, 1.153, 3.84), (0.04364, 2.333, 1.588), (0.04514, 2.298, 2.61), (0.04544, 2.428, 2.086), (0.00587, 0.2612, 4.003), (0.0406, 1.982, 0.9703), (0.04166, 2.009, 1.152), (0.04385, 2.235, 2.866), (0.04076, 2.135, 3.109), (0.03196, 1.753, 3.533), (0.5463, 2.123, 0.8822), (0.04548, 1.921, 0.8376), (0.6899, 2.041, 0.647), (0.07973, 1.798, 0.5912), (0.7692, 1.956, 0.5013), (0.09547, 1.969, 0.5044), (0.4675, 1.938, 1.529), (0.06199, 1.852, 0.6996), (0.0877, 2.038, 0.5393), (0.4793, 1.871, 3.333), (0.5385, 2.203, 1.197), (0.3382, 1.393, 3.703), (0.5188, 2.005, 1.831), (0.4736, 1.976, 1.414), (0.5851, 2.235, 2.348), (0.5667, 2.133, 2.866), (0.2585, 1.1, 3.84), (0.597, 2.077, 0.7508), (0.7301, 1.998, 0.5732), (0.01067, 0.05997, 4.019), (0.02616, 1.461, 3.703), (0.03708, 1.963, 3.333), (0.04527, 2.342, 2.348), (0.01159, 0.6967, 3.941), (0.02348, 2.384, 1.831), (0.04211, 2.12, 1.383), (0.03507, 2.32, 1.505), (0.1371, 2.303, 1.32), (0.913, 1.984, 1.164), (1.251, 1.709, 1.242), (0.6395, 2.178, 1.263), (0.0, 2.032, 1.263), (0.3247, 2.28, 1.32), (1.432, 1.422, 1.267), (1.619, 1.09, 1.267), (1.757, 0.7227, 1.267), (1.841, 0.3313, 1.267), (1.87, -7.992e-08, 1.267), (0.1632, 2.296, 1.269), (0.0825, 2.176, 1.275), (0.4523, 2.242, 1.32), (0.05276, 2.067, 1.251), (0.5445, 2.21, 1.28), (0.0, 2.054, 1.267), (0.8483, 2.07, 2.61), (0.8588, 2.186, 2.054), (0.1103, 0.2348, 4.005), (0.2179, 0.6223, 3.944), (0.7629, 2.07, 0.9907), (0.7206, 1.738, 1.387), (0.6968, 1.766, 3.333), (0.4916, 1.314, 3.703), (0.3759, 1.038, 3.841), (0.7854, 1.786, 1.831), (0.8239, 2.015, 2.866), (0.719, 1.696, 1.597), (0.8506, 2.112, 2.348), (0.7659, 1.922, 3.109), (0.7829, 2.089, 1.17), (0.6006, 1.574, 3.533), (0.7777, 2.019, 0.8604), (0.853, 1.985, 0.6328), (0.8024, 1.941, 0.4977), (0.719, 1.714, 1.502), (0.8358, 2.0, 0.7329), (0.849, 1.962, 0.5631), (0.7665, 2.095, 1.206), (1.046, 1.722, 3.109), (0.9516, 1.581, 3.333), (1.158, 1.856, 2.61), (0.2975, 0.5519, 3.948), (1.019, 1.621, 1.597), (1.162, 1.896, 2.348), (1.055, 1.834, 0.9835), (1.166, 1.98, 1.947), (0.6714, 1.176, 3.703), (0.8203, 1.407, 3.533), (0.1506, 0.2104, 4.007), (1.125, 1.807, 2.866), (1.069, 1.855, 1.158), (1.119, 1.774, 1.84), (1.01, 1.671, 1.371), (0.5133, 0.9284, 3.844), (1.063, 1.795, 0.8614), (1.036, 1.773, 0.6461), (0.8851, 1.787, 0.5183), (1.014, 1.631, 1.484), (1.043, 1.781, 0.7401), (0.9802, 1.78, 0.5802), (1.056, 1.863, 1.182), (0.3683, 0.4605, 3.952), (0.1864, 0.1789, 4.009), (1.178, 1.341, 3.333), (1.015, 1.189, 3.533), (1.349, 1.686, 1.364), (1.416, 1.708, 1.588), (1.434, 1.578, 2.61), (1.393, 1.538, 2.866), (1.333, 1.56, 1.164), (1.3, 1.507, 0.9936), (1.438, 1.615, 2.348), (0.831, 0.995, 3.705), (0.6353, 0.7832, 3.85), (1.357, 1.794, 1.784), (1.443, 1.66, 2.086), (1.295, 1.462, 3.109), (1.277, 1.428, 0.8781), (1.163, 1.54, 0.6701), (0.9594, 1.637, 0.5398), (1.384, 1.71, 1.476), (1.214, 1.525, 0.7593), (1.06, 1.589, 0.6041), (1.336, 1.569, 1.235), (0.9124, 1.678, 1.719), (1.187, 1.644, 1.71), (0.5983, 1.846, 1.719), (-0.01098, 2.363, 1.71), (0.3331, 2.326, 1.703), (1.512, 1.489, 1.71), (1.711, 1.14, 1.71), (1.857, 0.753, 1.71), (1.947, 0.341, 1.71), (1.969, 5.874e-08, 1.71), (0.1789, 2.343, 1.71), (0.1321, 2.348, 1.71), (0.07811, 2.354, 1.71), (0.3899, 2.091, 1.719), (0.03356, 2.358, 1.71), (0.4941, 1.961, 1.719), (0.7554, 1.731, 1.719), (1.061, 1.652, 1.719), (1.379, 1.765, 1.732), (0.3432, 1.917, 3.333), (0.3857, 2.252, 1.208), (0.2422, 1.427, 3.703), (0.3911, 2.355, 1.886), (0.3371, 2.167, 1.417), (0.419, 2.288, 2.348), (0.4059, 2.184, 2.866), (0.1851, 1.127, 3.84), (0.4418, 2.111, 0.757), (0.6817, 2.013, 0.5767), (0.0274, 0.1548, 4.012), (0.06718, 1.457, 3.703), (0.09522, 1.956, 3.333), (0.1162, 2.334, 2.348), (0.02977, 0.6943, 3.941), (0.09474, 2.376, 1.831), (0.09454, 2.312, 1.408), (0.07845, 2.32, 1.434), (0.05433, 0.2548, 4.004), (0.3618, 2.227, 1.025), (0.2869, 2.144, 1.588), (0.438, 2.377, 1.973), (0.4179, 2.244, 2.61), (0.3773, 2.085, 3.109), (0.1073, 0.6795, 3.942), (0.2959, 1.711, 3.533), (0.05136, 1.15, 3.84), (0.1121, 2.325, 1.588), (0.1159, 2.29, 2.61), (0.1167, 2.42, 2.086), (0.01507, 0.2603, 4.003), (0.1165, 2.051, 0.9866), (0.1195, 2.115, 1.163), (0.1126, 2.228, 2.866), (0.1047, 2.128, 3.109), (0.08208, 1.747, 3.533), (0.3965, 2.169, 0.8891), (0.129, 2.004, 0.854), (0.6131, 2.065, 0.6527), (0.2047, 1.871, 0.6091), (0.7484, 1.963, 0.5028), (0.2451, 1.968, 0.5041), (0.3027, 2.168, 1.532), (0.1714, 1.936, 0.7164), (0.2252, 2.033, 0.5535), (0.4181, 2.26, 1.332), (0.107, 2.239, 1.309), (0.316, 2.192, 1.71), (0.1034, 2.351, 1.71), (1.269, 1.889, 1.884), (0.979, 1.861, 1.91), (0.6586, 2.051, 1.944), (-0.01196, 2.409, 1.947), (0.3531, 2.371, 1.947), (1.542, 1.513, 1.947), (1.745, 1.154, 1.947), (1.894, 0.7579, 1.947), (1.986, 0.3353, 1.947), (2.008, 6.222e-08, 1.947), (0.1818, 2.388, 1.947), (0.134, 2.393, 1.947), (0.07893, 2.399, 1.947), (0.4459, 2.228, 1.947), (0.03349, 2.404, 1.947), (0.5523, 2.145, 1.947), (0.8188, 1.913, 1.937), (1.131, 1.829, 1.894), (1.437, 1.659, 1.947), (0.4201, 2.374, 1.942), (0.1047, 2.396, 1.947), (0.892, 1.655, 1.659), (1.179, 1.634, 1.659), (0.581, 1.822, 1.659), (-0.005594, 2.351, 1.65), (0.329, 2.314, 1.64), (1.502, 1.483, 1.65), (1.699, 1.136, 1.65), (1.844, 0.7519, 1.65), (1.933, 0.3429, 1.65), (1.959, 6.52e-08, 1.65), (0.1824, 2.33, 1.65), (0.136, 2.335, 1.65), (0.08261, 2.341, 1.65), (0.3746, 2.066, 1.659), (0.03851, 2.346, 1.65), (0.4778, 1.937, 1.659), (0.7365, 1.708, 1.659), (1.04, 1.631, 1.659), (1.405, 1.732, 1.661), (0.1077, 2.338, 1.65), (0.3016, 2.167, 1.65), (0.8862, 1.716, 1.277), (1.149, 1.675, 1.285), (0.5943, 1.952, 1.332), (0.0, 2.054, 1.311), (0.3755, 2.265, 1.387), (1.436, 1.43, 1.309), (1.623, 1.096, 1.309), (1.761, 0.7264, 1.309), (1.846, 0.3325, 1.309), (1.874, -6.272e-08, 1.309), (0.179, 2.299, 1.368), (0.08398, 2.227, 1.355), (0.4028, 2.131, 1.374), (0.04199, 2.09, 1.319), (0.4977, 2.026, 1.358), (0.12, 2.308, 1.359), (0.7306, 1.8, 1.308), (1.023, 1.708, 1.267), (1.312, 1.694, 1.323), (0.3913, 2.263, 1.362), (0.1075, 2.27, 1.361), (1.085, 1.619, 1.597), (1.23, 1.839, 2.348), (1.137, 1.756, 0.9886), (0.7687, 2.114, 2.61), (0.7738, 2.233, 2.067), (0.09995, 0.2398, 4.005), (0.6913, 2.109, 0.9999), (0.711, 1.139, 3.703), (0.8687, 1.362, 3.533), (1.192, 1.752, 2.866), (1.152, 1.785, 1.161), (1.201, 1.764, 1.831), (0.6314, 1.804, 3.333), (0.3406, 1.061, 3.841), (0.7466, 2.057, 2.866), (0.642, 1.746, 1.597), (0.694, 1.963, 3.109), (0.7095, 2.13, 1.18), (0.06549, 0.1121, 4.015), (1.141, 1.714, 0.8698), (0.7098, 2.057, 0.8691), (1.068, 1.696, 0.6569), (0.7959, 2.005, 0.6381), (0.9136, 1.723, 0.5287), (0.7924, 1.946, 0.499), (1.079, 1.636, 1.485), (0.7659, 2.028, 0.7399), (0.805, 1.975, 0.567), (1.124, 1.792, 1.195), (0.1974, 0.6368, 3.944), (0.6464, 1.794, 1.397), (0.4455, 1.343, 3.703), (0.7052, 1.846, 1.831), (0.7708, 2.156, 2.348), (0.5443, 1.609, 3.533), (0.6434, 1.762, 1.512), (0.703, 2.137, 1.224), (1.108, 1.669, 3.109), (1.008, 1.532, 3.333), (1.227, 1.8, 2.61), (0.3151, 0.5332, 3.949), (1.198, 1.958, 1.933), (0.1595, 0.204, 4.007), (1.074, 1.649, 1.372), (0.5436, 0.8989, 3.845), (1.096, 1.68, 0.7497), (0.9998, 1.709, 0.5914), (0.6769, 1.781, 1.719), (1.134, 1.646, 1.719), (0.7387, 1.96, 1.942), (1.233, 1.928, 1.911), (1.109, 1.629, 1.659), (0.6587, 1.758, 1.659), (0.6624, 1.85, 1.323), (1.088, 1.69, 1.27), (0.907, 1.911, 1.21), (1.168, 1.73, 1.237), (0.6171, 2.096, 1.289), (0.0, 2.043, 1.286), (0.3302, 2.282, 1.342), (1.434, 1.426, 1.287), (1.621, 1.093, 1.287), (1.759, 0.7245, 1.287), (1.843, 0.3319, 1.287), (1.872, -7.164e-08, 1.287), (0.1788, 2.298, 1.345), (0.08388, 2.199, 1.327), (0.4278, 2.2, 1.346), (0.04194, 2.078, 1.294), (0.5212, 2.136, 1.313), (0.1274, 2.303, 1.341), (0.7485, 1.996, 1.253), (1.041, 1.804, 1.213), (0.4027, 2.261, 1.348), (0.1072, 2.254, 1.334), (1.105, 1.757, 1.227), (0.6828, 2.031, 1.271), (0.05792, 0.2538, 4.004), (0.3881, 2.219, 1.023), (0.321, 2.102, 1.592), (0.4642, 2.366, 2.004), (0.4455, 2.236, 2.61), (0.4022, 2.077, 3.109), (0.1144, 0.6766, 3.942), (0.3154, 1.704, 3.533), (0.04613, 1.15, 3.84), (0.1007, 2.326, 1.588), (0.1041, 2.292, 2.61), (0.1048, 2.421, 2.086), (0.01354, 0.2604, 4.003), (0.1002, 2.038, 0.9849), (0.1029, 2.091, 1.164), (0.1011, 2.229, 2.866), (0.094, 2.129, 3.109), (0.07372, 1.748, 3.533), (0.4215, 2.162, 0.8879), (0.1115, 1.991, 0.8523), (0.6259, 2.061, 0.6518), (0.1839, 1.863, 0.6071), (0.7519, 1.962, 0.5026), (0.2202, 1.969, 0.5042), (0.3324, 2.119, 1.534), (0.1496, 1.923, 0.7146), (0.2023, 2.036, 0.5424), (0.4339, 2.252, 1.327), (0.35, 2.145, 1.714), (0.3659, 1.909, 3.333), (0.4111, 2.244, 1.206), (0.2582, 1.421, 3.703), (0.349, 2.217, 1.86), (0.3546, 2.139, 1.419), (0.4467, 2.279, 2.348), (0.4327, 2.175, 2.866), (0.1974, 1.122, 3.84), (0.4676, 2.106, 0.756), (0.6898, 2.011, 0.5761), (0.02461, 0.139, 4.013), (0.06034, 1.458, 3.703), (0.08552, 1.957, 3.333), (0.1044, 2.336, 2.348), (0.02674, 0.6947, 3.941), (0.08285, 2.378, 1.831), (0.08605, 2.284, 1.407), (0.07163, 2.317, 1.446), (0.09569, 2.21, 1.294), (0.09175, 2.352, 1.71), (0.09286, 2.398, 1.947), (0.4171, 2.294, 1.945), (0.09612, 2.34, 1.65), (0.3352, 2.121, 1.654), (0.09665, 2.25, 1.358), (0.3966, 2.202, 1.368), (0.4143, 2.233, 1.347), (0.09646, 2.229, 1.331), (-1.062, 1.291, -2.072), (-1.062, 1.107, -2.104), (-1.062, 0.9916, -2.169), (-1.062, 1.206, -2.048), (-1.062, 0.6849, -2.196), (-1.062, 0.8382, -2.208), (-1.062, 0.9149, -2.202), (-1.062, 0.7616, -2.206), (-1.062, 0.5315, -2.153), (-1.062, 0.6082, -2.176), (-1.062, 0.4548, -2.015), (-1.062, 1.256, -2.054), (-1.062, 1.157, -2.044), (-1.062, 1.049, -2.131), (-1.062, 1.078, -2.116), (-1.062, 1.02, -2.152), (-1.062, 0.9533, -2.189), (-1.062, 1.132, -2.053), (-1.062, 0.8766, -2.206), (-1.062, 0.7999, -2.208), (-1.062, 0.7232, -2.202), (-1.062, 0.6465, -2.189), (-1.062, 0.5699, -2.165), (-1.062, 0.4932, -2.032), (-1.062, 0.4165, -2.003), (-1.062, 0.5196, -2.15), (-1.062, 0.3753, -2.006)], [(306, 320), (319, 320), (318, 319), (308, 318)], [(1420, 1421, 91, 90), (1459, 1431, 84, 1446), (1418, 1419, 95, 94), (1428, 1424, 81, 82), (1579, 1616, 77, 76), (1569, 1422, 86, 1556), (1573, 1611, 1, 2), (1581, 1609, 73, 0), (1424, 1425, 80, 81), (1626, 1615, 6, 1552), (1437, 1423, 85, 1201), (1429, 1430, 93, 92), (1613, 1573, 2, 3), (1610, 1580, 75, 74), (1611, 1581, 0, 1), (1574, 1582, 7, 8), (1590, 304, 79, 1614), (1622, 1613, 3, 1509), (1612, 1614, 79, 78), (1616, 1612, 78, 77), (1620, 1583, 4, 1442), (1580, 1579, 76, 75), (1597, 1572, 5, 1196), (1609, 1610, 74, 73), (1384, 1372, 16, 15), (1525, 1373, 14, 1510), (1375, 1374, 24, 23), (1379, 1380, 22, 21), (1373, 1384, 15, 14), (1391, 1383, 12, 1197), (1385, 1378, 19, 18), (1372, 1382, 17, 16), (1382, 1385, 18, 17), (1577, 1590, 24, 1374), (1387, 1379, 21, 20), (1567, 1377, 11, 1551), (1315, 1337, 30, 31), (1378, 1387, 20, 19), (1316, 1310, 25, 26), (1317, 1339, 28, 29), (1313, 1342, 34, 35), (1311, 1338, 39, 40), (1565, 1341, 38, 1553), (1376, 1386, 10, 9), (1380, 1375, 23, 22), (1310, 1347, 304, 25), (1457, 1381, 13, 1441), (1339, 1344, 27, 28), (1342, 1314, 33, 34), (1337, 1317, 29, 30), (1343, 1315, 31, 32), (1456, 1340, 36, 1443), (1344, 1316, 26, 27), (1217, 1211, 56, 55), (1225, 1207, 44, 1199), (1334, 1312, 37, 1198), (1208, 1206, 54, 53), (1314, 1343, 32, 33), (1519, 1210, 46, 1513), (1524, 1313, 35, 1511), (1216, 1218, 50, 49), (1451, 1219, 45, 1445), (1218, 1212, 51, 50), (1213, 1214, 42, 41), (1221, 1208, 53, 52), (1561, 1220, 43, 1555), (1209, 1216, 49, 48), (1215, 1209, 48, 47), (1210, 1215, 47, 46), (1212, 1221, 52, 51), (1246, 1252, 56, 1211), (1206, 1217, 55, 54), (1432, 1428, 82, 83), (1433, 1420, 90, 89), (1421, 1429, 92, 91), (1425, 1433, 89, 80), (1527, 1432, 83, 1514), (79, 304, 95, 1419), (1430, 1418, 94, 93), (1427, 1426, 87, 88), (88, 87, 103, 104), (93, 94, 110, 109), (95, 304, 111), (1446, 84, 100, 1447), (1201, 85, 101, 1202), (94, 95, 111, 110), (82, 81, 97, 98), (81, 80, 96, 97), (80, 89, 105, 96), (89, 90, 106, 105), (91, 92, 108, 107), (90, 91, 107, 106), (92, 93, 109, 108), (1556, 86, 102, 1557), (83, 82, 98, 99), (1514, 83, 99, 1515), (96, 105, 121, 112), (107, 108, 124, 123), (106, 107, 123, 122), (108, 109, 125, 124), (1557, 102, 118, 1558), (111, 304, 127), (99, 98, 114, 115), (1515, 99, 115, 1516), (105, 106, 122, 121), (104, 103, 119, 120), (109, 110, 126, 125), (1447, 100, 116, 1448), (1202, 101, 117, 1203), (110, 111, 127, 126), (98, 97, 113, 114), (97, 96, 112, 113), (115, 114, 130, 131), (1516, 115, 131, 1517), (121, 122, 138, 137), (120, 119, 135, 136), (125, 126, 142, 141), (1448, 116, 132, 1449), (1203, 117, 133, 1204), (126, 127, 143, 142), (114, 113, 129, 130), (113, 112, 128, 129), (112, 121, 137, 128), (123, 124, 140, 139), (122, 123, 139, 138), (124, 125, 141, 140), (1558, 118, 134, 1559), (127, 304, 143), (130, 129, 145, 146), (129, 128, 144, 145), (128, 137, 153, 144), (139, 140, 156, 155), (138, 139, 155, 154), (140, 141, 157, 156), (1559, 134, 150, 1560), (143, 304, 159), (131, 130, 146, 147), (1517, 131, 147, 1518), (137, 138, 154, 153), (136, 135, 151, 152), (141, 142, 158, 157), (1449, 132, 148, 1450), (1204, 133, 149, 1205), (142, 143, 159, 158), (159, 304, 175, 307), (308, 309, 162, 163), (148, 1518, 147, 308, 163, 164, 318), (310, 311, 170, 169), (305, 306, 167, 168), (312, 313, 174, 173), (149, 1539, 1450, 148, 318, 164, 165, 319), (150, 1205, 149, 319, 165, 166, 320), (313, 307, 175, 174), (309, 314, 161, 162), (314, 315, 160, 161), (315, 310, 169, 160), (316, 317, 172, 171), (311, 316, 171, 170), (317, 312, 173, 172), (151, 1365, 1636, 1560, 150, 320, 166, 167, 306, 344), (174, 175, 191, 190), (162, 161, 177, 178), (161, 160, 176, 177), (160, 169, 185, 176), (171, 172, 188, 187), (170, 171, 187, 186), (172, 173, 189, 188), (167, 166, 182, 183), (175, 304, 191), (163, 162, 178, 179), (164, 163, 179, 180), (169, 170, 186, 185), (168, 167, 183, 184), (173, 174, 190, 189), (165, 164, 180, 181), (166, 165, 181, 182), (183, 182, 198, 199), (191, 304, 207), (179, 178, 194, 195), (180, 179, 195, 196), (185, 186, 202, 201), (184, 183, 199, 200), (189, 190, 206, 205), (181, 180, 196, 197), (182, 181, 197, 198), (190, 191, 207, 206), (178, 177, 193, 194), (177, 176, 192, 193), (176, 185, 201, 192), (187, 188, 204, 203), (186, 187, 203, 202), (188, 189, 205, 204), (198, 197, 213, 214), (206, 207, 223, 222), (194, 193, 209, 210), (193, 192, 208, 209), (192, 201, 217, 208), (203, 204, 220, 219), (202, 203, 219, 218), (204, 205, 221, 220), (199, 198, 214, 215), (207, 304, 223), (195, 194, 210, 211), (196, 195, 211, 212), (201, 202, 218, 217), (200, 199, 215, 216), (205, 206, 222, 221), (197, 196, 212, 213), (220, 221, 237, 236), (215, 214, 230, 231), (223, 304, 239), (211, 210, 226, 227), (212, 211, 227, 228), (217, 218, 234, 233), (216, 215, 231, 232), (221, 222, 238, 237), (213, 212, 228, 229), (214, 213, 229, 230), (222, 223, 239, 238), (210, 209, 225, 226), (209, 208, 224, 225), (208, 217, 233, 224), (219, 220, 236, 235), (218, 219, 235, 234), (237, 238, 254, 253), (229, 228, 244, 245), (230, 229, 245, 246), (238, 239, 255, 254), (226, 225, 241, 242), (225, 224, 240, 241), (224, 233, 249, 240), (235, 236, 252, 251), (234, 235, 251, 250), (236, 237, 253, 252), (231, 230, 246, 247), (239, 304, 255), (227, 226, 242, 243), (228, 227, 243, 244), (233, 234, 250, 249), (232, 231, 247, 248), (250, 251, 267, 266), (252, 253, 269, 268), (247, 246, 262, 263), (255, 304, 271), (243, 242, 258, 259), (244, 243, 259, 260), (249, 250, 266, 265), (248, 247, 263, 264), (253, 254, 270, 269), (245, 244, 260, 261), (246, 245, 261, 262), (254, 255, 271, 270), (242, 241, 257, 258), (241, 240, 256, 257), (240, 249, 265, 256), (251, 252, 268, 267), (264, 263, 279, 280), (269, 270, 286, 285), (261, 260, 276, 277), (262, 261, 277, 278), (270, 271, 287, 286), (258, 257, 273, 274), (257, 256, 272, 273), (256, 265, 281, 272), (267, 268, 284, 283), (266, 267, 283, 282), (268, 269, 285, 284), (263, 262, 278, 279), (271, 304, 287), (259, 258, 274, 275), (260, 259, 275, 276), (265, 266, 282, 281), (283, 284, 300, 299), (282, 283, 299, 298), (284, 285, 301, 300), (279, 278, 294, 295), (287, 304, 303), (275, 274, 290, 291), (276, 275, 291, 292), (281, 282, 298, 297), (280, 279, 295, 296), (285, 286, 302, 301), (277, 276, 292, 293), (278, 277, 293, 294), (286, 287, 303, 302), (274, 273, 289, 290), (273, 272, 288, 289), (272, 281, 297, 288), (343, 344, 306, 305), (156, 157, 312, 317), (154, 155, 316, 311), (155, 156, 317, 316), (144, 153, 310, 315), (145, 144, 315, 314), (146, 145, 314, 309), (158, 159, 307, 313), (157, 158, 313, 312), (153, 154, 311, 310), (147, 146, 309, 308), (343, 305, 331, 345), (264, 280, 329, 328), (248, 264, 328, 327), (232, 248, 327, 326), (305, 168, 322, 331), (200, 216, 325, 324), (216, 232, 326, 325), (168, 184, 323, 322), (280, 296, 330, 329), (184, 200, 324, 323), (326, 327, 338, 337), (323, 324, 335, 334), (331, 322, 333, 342), (327, 328, 339, 338), (324, 325, 336, 335), (345, 331, 342, 346), (328, 329, 340, 339), (325, 326, 337, 336), (322, 323, 334, 333), (329, 330, 341, 340), (321, 345, 346, 332), (152, 343, 345, 321), (152, 151, 344, 343), (359, 358, 348, 347), (361, 360, 355, 354), (363, 362, 352, 351), (358, 364, 349, 348), (365, 359, 347, 356), (362, 366, 353, 352), (364, 367, 350, 349), (368, 365, 356, 357), (366, 361, 354, 353), (367, 363, 351, 350), (336, 337, 363, 367), (339, 340, 361, 366), (346, 342, 365, 368), (335, 336, 367, 364), (338, 339, 366, 362), (342, 333, 359, 365), (334, 335, 364, 358), (337, 338, 362, 363), (340, 341, 360, 361), (333, 334, 358, 359), (1145, 369, 404, 1162), (401, 370, 369, 403), (428, 390, 373, 420), (388, 372, 373, 390), (396, 378, 376, 398), (432, 398, 376, 421), (430, 394, 378, 422), (393, 377, 379, 395), (391, 383, 381, 389), (427, 388, 380, 423), (394, 380, 382, 392), (429, 392, 382, 424), (433, 400, 384, 425), (402, 386, 384, 400), (431, 396, 386, 426), (399, 385, 387, 397), (419, 372, 388, 427), (374, 391, 389, 375), (380, 388, 390, 382), (424, 382, 390, 428), (421, 376, 392, 429), (378, 394, 392, 376), (383, 393, 395, 381), (423, 380, 394, 430), (377, 399, 397, 379), (422, 378, 396, 431), (425, 384, 398, 432), (386, 396, 398, 384), (418, 371, 400, 433), (426, 386, 402, 434), (385, 401, 403, 387), (1162, 404, 407, 1163), (369, 370, 405, 404), (404, 405, 408, 407), (1172, 416, 410, 1164), (1164, 410, 412, 1165), (1163, 407, 416, 1172), (407, 408, 415, 416), (409, 438, 444, 414), (727, 437, 443, 752), (728, 439, 441, 729), (729, 441, 442, 751), (752, 443, 439, 728), (726, 435, 437, 727), (1717, 1706, 435, 726), (406, 436, 438, 409), (739, 426, 434, 747), (731, 418, 433, 746), (738, 425, 432, 745), (735, 422, 431, 744), (736, 423, 430, 743), (734, 421, 429, 742), (737, 424, 428, 741), (732, 419, 427, 740), (744, 431, 426, 739), (746, 433, 425, 738), (742, 429, 424, 737), (740, 427, 423, 736), (743, 430, 422, 735), (745, 432, 421, 734), (741, 428, 420, 733), (747, 434, 417, 725), (371, 418, 436, 406), (444, 434, 402, 414), (400, 371, 406, 409, 414, 402), (831, 461, 467, 809), (825, 455, 447, 817), (829, 459, 448, 818), (827, 457, 449, 819), (824, 454, 450, 820), (826, 456, 451, 821), (830, 460, 452, 822), (828, 458, 453, 823), (816, 446, 454, 824), (821, 451, 455, 825), (818, 448, 456, 826), (820, 450, 457, 827), (819, 449, 458, 828), (822, 452, 459, 829), (815, 445, 460, 830), (823, 453, 461, 831), (1720, 1707, 468, 810), (810, 468, 469, 811), (836, 466, 470, 812), (813, 471, 465, 835), (812, 470, 471, 813), (811, 469, 466, 836), (911, 463, 472, 920), (912, 464, 465, 913), (920, 472, 464, 912), (910, 462, 463, 911), (893, 445, 462, 910), (867, 497, 494, 892), (868, 498, 499, 869), (869, 499, 493, 891), (892, 494, 498, 868), (866, 496, 497, 867), (1722, 1708, 496, 866), (879, 481, 489, 887), (871, 473, 488, 886), (878, 480, 487, 885), (875, 477, 486, 884), (876, 478, 485, 883), (874, 476, 484, 882), (877, 479, 483, 881), (872, 474, 482, 880), (884, 486, 481, 879), (886, 488, 480, 878), (882, 484, 479, 877), (880, 482, 478, 876), (883, 485, 477, 875), (885, 487, 476, 874), (881, 483, 475, 873), (887, 489, 495, 865), (855, 491, 500, 864), (856, 492, 493, 857), (864, 500, 492, 856), (854, 490, 491, 855), (837, 473, 490, 854), (731, 507, 524, 748), (748, 524, 525, 749), (730, 506, 526, 750), (750, 526, 527, 751), (749, 525, 506, 730), (769, 523, 501, 775), (763, 517, 509, 755), (767, 521, 510, 756), (765, 519, 511, 757), (762, 516, 512, 758), (764, 518, 513, 759), (768, 522, 514, 760), (766, 520, 515, 761), (754, 508, 516, 762), (759, 513, 517, 763), (756, 510, 518, 764), (758, 512, 519, 765), (757, 511, 520, 766), (760, 514, 521, 767), (753, 507, 522, 768), (761, 515, 523, 769), (1718, 1709, 502, 776), (776, 502, 503, 777), (774, 528, 504, 778), (779, 505, 527, 773), (778, 504, 505, 779), (777, 503, 528, 774), (1027, 545, 551, 1005), (1021, 539, 531, 1013), (1025, 543, 532, 1014), (1023, 541, 533, 1015), (1020, 538, 534, 1016), (1022, 540, 535, 1017), (1026, 544, 536, 1018), (1024, 542, 537, 1019), (1012, 530, 538, 1020), (1017, 535, 539, 1021), (1014, 532, 540, 1022), (1016, 534, 541, 1023), (1015, 533, 542, 1024), (1018, 536, 543, 1025), (1011, 529, 544, 1026), (1019, 537, 545, 1027), (1727, 1710, 552, 1006), (1006, 552, 553, 1007), (1032, 550, 554, 1008), (1009, 555, 549, 1031), (1008, 554, 555, 1009), (1007, 553, 550, 1032), (995, 547, 556, 1004), (996, 548, 549, 997), (1004, 556, 548, 996), (994, 546, 547, 995), (977, 529, 546, 994), (921, 563, 580, 938), (938, 580, 581, 939), (948, 562, 582, 940), (940, 582, 583, 941), (939, 581, 562, 948), (971, 579, 557, 949), (965, 573, 565, 957), (969, 577, 566, 958), (967, 575, 567, 959), (964, 572, 568, 960), (966, 574, 569, 961), (970, 578, 570, 962), (968, 576, 571, 963), (956, 564, 572, 964), (961, 569, 573, 965), (958, 566, 574, 966), (960, 568, 575, 967), (959, 567, 576, 968), (962, 570, 577, 969), (955, 563, 578, 970), (963, 571, 579, 971), (1725, 1711, 558, 950), (950, 558, 559, 951), (976, 584, 560, 952), (953, 561, 583, 975), (952, 560, 561, 953), (951, 559, 584, 976), (889, 609, 590, 870), (890, 610, 611, 891), (870, 590, 610, 890), (888, 608, 609, 889), (871, 591, 608, 888), (937, 607, 585, 943), (931, 601, 593, 923), (935, 605, 594, 924), (933, 603, 595, 925), (930, 600, 596, 926), (932, 602, 597, 927), (936, 606, 598, 928), (934, 604, 599, 929), (922, 592, 600, 930), (927, 597, 601, 931), (924, 594, 602, 932), (926, 596, 603, 933), (925, 595, 604, 934), (928, 598, 605, 935), (921, 591, 606, 936), (929, 599, 607, 937), (1724, 1712, 586, 944), (944, 586, 587, 945), (942, 612, 588, 946), (947, 589, 611, 941), (946, 588, 589, 947), (945, 587, 612, 942), (1001, 637, 634, 998), (1002, 638, 639, 1003), (1003, 639, 633, 997), (998, 634, 638, 1002), (1000, 636, 637, 1001), (1726, 1713, 636, 1000), (985, 621, 629, 993), (977, 613, 628, 992), (984, 620, 627, 991), (981, 617, 626, 990), (982, 618, 625, 989), (980, 616, 624, 988), (983, 619, 623, 987), (978, 614, 622, 986), (990, 626, 621, 985), (992, 628, 620, 984), (988, 624, 619, 983), (986, 622, 618, 982), (989, 625, 617, 981), (991, 627, 616, 980), (987, 623, 615, 979), (993, 629, 635, 999), (955, 613, 630, 972), (972, 630, 631, 973), (954, 640, 632, 974), (974, 632, 633, 975), (973, 631, 640, 954), (1119, 665, 662, 1144), (1120, 666, 667, 1121), (1121, 667, 661, 1143), (1144, 662, 666, 1120), (1118, 664, 665, 1119), (1731, 1714, 664, 1118), (1131, 649, 657, 1139), (1123, 641, 656, 1138), (1130, 648, 655, 1137), (1127, 645, 654, 1136), (1128, 646, 653, 1135), (1126, 644, 652, 1134), (1129, 647, 651, 1133), (1124, 642, 650, 1132), (1136, 654, 649, 1131), (1138, 656, 648, 1130), (1134, 652, 647, 1129), (1132, 650, 646, 1128), (1135, 653, 645, 1127), (1137, 655, 644, 1126), (1133, 651, 643, 1125), (1139, 657, 663, 1117), (1051, 659, 668, 1060), (1052, 660, 661, 1053), (1060, 668, 660, 1052), (1050, 658, 659, 1051), (1033, 641, 658, 1050), (1011, 675, 692, 1028), (1028, 692, 693, 1029), (1010, 674, 694, 1030), (1030, 694, 695, 1031), (1029, 693, 674, 1010), (1057, 671, 696, 1054), (1058, 672, 673, 1059), (1059, 673, 695, 1053), (1054, 696, 672, 1058), (1056, 670, 671, 1057), (1728, 1715, 670, 1056), (1041, 683, 691, 1049), (1033, 675, 690, 1048), (1040, 682, 689, 1047), (1037, 679, 688, 1046), (1038, 680, 687, 1045), (1036, 678, 686, 1044), (1039, 681, 685, 1043), (1034, 676, 684, 1042), (1046, 688, 683, 1041), (1048, 690, 682, 1040), (1044, 686, 681, 1039), (1042, 684, 680, 1038), (1045, 687, 679, 1037), (1047, 689, 678, 1036), (1043, 685, 677, 1035), (1049, 691, 669, 1055), (1105, 713, 719, 1111), (1099, 707, 699, 1091), (1103, 711, 700, 1092), (1101, 709, 701, 1093), (1098, 706, 702, 1094), (1100, 708, 703, 1095), (1104, 712, 704, 1096), (1102, 710, 705, 1097), (1090, 698, 706, 1098), (1095, 703, 707, 1099), (1092, 700, 708, 1100), (1094, 702, 709, 1101), (1093, 701, 710, 1102), (1096, 704, 711, 1103), (1089, 697, 712, 1104), (1097, 705, 713, 1105), (1730, 1716, 720, 1112), (1112, 720, 721, 1113), (1110, 718, 722, 1114), (1115, 723, 717, 1109), (1114, 722, 723, 1115), (1113, 721, 718, 1110), (1085, 715, 724, 1066), (1086, 716, 717, 1087), (1066, 724, 716, 1086), (1084, 714, 715, 1085), (1067, 697, 714, 1084), (438, 749, 730, 444), (440, 750, 751, 442), (444, 730, 750, 440), (436, 748, 749, 438), (418, 731, 748, 436), (523, 747, 725, 501), (517, 741, 733, 509), (521, 745, 734, 510), (519, 743, 735, 511), (516, 740, 736, 512), (518, 742, 737, 513), (522, 746, 738, 514), (520, 744, 739, 515), (508, 732, 740, 516), (513, 737, 741, 517), (510, 734, 742, 518), (512, 736, 743, 519), (511, 735, 744, 520), (514, 738, 745, 521), (507, 731, 746, 522), (515, 739, 747, 523), (1709, 1717, 726, 502), (502, 726, 727, 503), (528, 752, 728, 504), (505, 729, 751, 527), (504, 728, 729, 505), (503, 727, 752, 528), (917, 777, 774, 914), (918, 778, 779, 919), (919, 779, 773, 913), (914, 774, 778, 918), (916, 776, 777, 917), (1723, 1718, 776, 916), (901, 761, 769, 909), (893, 753, 768, 908), (900, 760, 767, 907), (897, 757, 766, 906), (898, 758, 765, 905), (896, 756, 764, 904), (899, 759, 763, 903), (894, 754, 762, 902), (906, 766, 761, 901), (908, 768, 760, 900), (904, 764, 759, 899), (902, 762, 758, 898), (905, 765, 757, 897), (907, 767, 756, 896), (903, 763, 755, 895), (909, 769, 775, 915), (507, 753, 770, 524), (524, 770, 771, 525), (506, 780, 772, 526), (526, 772, 773, 527), (525, 771, 780, 506), (815, 787, 804, 832), (832, 804, 805, 833), (814, 786, 806, 834), (834, 806, 807, 835), (833, 805, 786, 814), (861, 783, 808, 858), (862, 784, 785, 863), (863, 785, 807, 857), (858, 808, 784, 862), (860, 782, 783, 861), (1721, 1719, 782, 860), (845, 795, 803, 853), (837, 787, 802, 852), (844, 794, 801, 851), (841, 791, 800, 850), (842, 792, 799, 849), (840, 790, 798, 848), (843, 793, 797, 847), (838, 788, 796, 846), (850, 800, 795, 845), (852, 802, 794, 844), (848, 798, 793, 843), (846, 796, 792, 842), (849, 799, 791, 841), (851, 801, 790, 840), (847, 797, 789, 839), (853, 803, 781, 859), (463, 833, 814, 472), (464, 834, 835, 465), (472, 814, 834, 464), (462, 832, 833, 463), (445, 815, 832, 462), (783, 811, 836, 808), (784, 812, 813, 785), (785, 813, 835, 807), (808, 836, 812, 784), (782, 810, 811, 783), (1719, 1720, 810, 782), (795, 823, 831, 803), (787, 815, 830, 802), (794, 822, 829, 801), (791, 819, 828, 800), (792, 820, 827, 799), (790, 818, 826, 798), (793, 821, 825, 797), (788, 816, 824, 796), (800, 828, 823, 795), (802, 830, 822, 794), (798, 826, 821, 793), (796, 824, 820, 792), (799, 827, 819, 791), (801, 829, 818, 790), (797, 825, 817, 789), (803, 831, 809, 781), (489, 853, 859, 495), (483, 847, 839, 475), (487, 851, 840, 476), (485, 849, 841, 477), (482, 846, 842, 478), (484, 848, 843, 479), (488, 852, 844, 480), (486, 850, 845, 481), (474, 838, 846, 482), (479, 843, 847, 483), (476, 840, 848, 484), (478, 842, 849, 485), (477, 841, 850, 486), (480, 844, 851, 487), (473, 837, 852, 488), (481, 845, 853, 489), (1708, 1721, 860, 496), (496, 860, 861, 497), (494, 858, 862, 498), (499, 863, 857, 493), (498, 862, 863, 499), (497, 861, 858, 494), (787, 837, 854, 804), (804, 854, 855, 805), (786, 864, 856, 806), (806, 856, 857, 807), (805, 855, 864, 786), (473, 871, 888, 490), (490, 888, 889, 491), (500, 870, 890, 492), (492, 890, 891, 493), (491, 889, 870, 500), (607, 887, 865, 585), (601, 881, 873, 593), (605, 885, 874, 594), (603, 883, 875, 595), (600, 880, 876, 596), (602, 882, 877, 597), (606, 886, 878, 598), (604, 884, 879, 599), (592, 872, 880, 600), (597, 877, 881, 601), (594, 874, 882, 602), (596, 876, 883, 603), (595, 875, 884, 604), (598, 878, 885, 605), (591, 871, 886, 606), (599, 879, 887, 607), (1712, 1722, 866, 586), (586, 866, 867, 587), (612, 892, 868, 588), (589, 869, 891, 611), (588, 868, 869, 589), (587, 867, 892, 612), (461, 909, 915, 467), (455, 903, 895, 447), (459, 907, 896, 448), (457, 905, 897, 449), (454, 902, 898, 450), (456, 904, 899, 451), (460, 908, 900, 452), (458, 906, 901, 453), (446, 894, 902, 454), (451, 899, 903, 455), (448, 896, 904, 456), (450, 898, 905, 457), (449, 897, 906, 458), (452, 900, 907, 459), (445, 893, 908, 460), (453, 901, 909, 461), (1707, 1723, 916, 468), (468, 916, 917, 469), (466, 914, 918, 470), (471, 919, 913, 465), (470, 918, 919, 471), (469, 917, 914, 466), (753, 893, 910, 770), (770, 910, 911, 771), (780, 920, 912, 772), (772, 912, 913, 773), (771, 911, 920, 780), (559, 945, 942, 584), (560, 946, 947, 561), (561, 947, 941, 583), (584, 942, 946, 560), (558, 944, 945, 559), (1711, 1724, 944, 558), (571, 929, 937, 579), (563, 921, 936, 578), (570, 928, 935, 577), (567, 925, 934, 576), (568, 926, 933, 575), (566, 924, 932, 574), (569, 927, 931, 573), (564, 922, 930, 572), (576, 934, 929, 571), (578, 936, 928, 570), (574, 932, 927, 569), (572, 930, 926, 568), (575, 933, 925, 567), (577, 935, 924, 566), (573, 931, 923, 565), (579, 937, 943, 557), (609, 939, 948, 590), (610, 940, 941, 611), (590, 948, 940, 610), (608, 938, 939, 609), (591, 921, 938, 608), (581, 973, 954, 562), (582, 974, 975, 583), (562, 954, 974, 582), (580, 972, 973, 581), (563, 955, 972, 580), (637, 951, 976, 634), (638, 952, 953, 639), (639, 953, 975, 633), (634, 976, 952, 638), (636, 950, 951, 637), (1713, 1725, 950, 636), (621, 963, 971, 629), (613, 955, 970, 628), (620, 962, 969, 627), (617, 959, 968, 626), (618, 960, 967, 625), (616, 958, 966, 624), (619, 961, 965, 623), (614, 956, 964, 622), (626, 968, 963, 621), (628, 970, 962, 620), (624, 966, 961, 619), (622, 964, 960, 618), (625, 967, 959, 617), (627, 969, 958, 616), (623, 965, 957, 615), (629, 971, 949, 635), (545, 993, 999, 551), (539, 987, 979, 531), (543, 991, 980, 532), (541, 989, 981, 533), (538, 986, 982, 534), (540, 988, 983, 535), (544, 992, 984, 536), (542, 990, 985, 537), (530, 978, 986, 538), (535, 983, 987, 539), (532, 980, 988, 540), (534, 982, 989, 541), (533, 981, 990, 542), (536, 984, 991, 543), (529, 977, 992, 544), (537, 985, 993, 545), (1710, 1726, 1000, 552), (552, 1000, 1001, 553), (550, 998, 1002, 554), (555, 1003, 997, 549), (554, 1002, 1003, 555), (553, 1001, 998, 550), (613, 977, 994, 630), (630, 994, 995, 631), (640, 1004, 996, 632), (632, 996, 997, 633), (631, 995, 1004, 640), (547, 1029, 1010, 556), (548, 1030, 1031, 549), (556, 1010, 1030, 548), (546, 1028, 1029, 547), (529, 1011, 1028, 546), (671, 1007, 1032, 696), (672, 1008, 1009, 673), (673, 1009, 1031, 695), (696, 1032, 1008, 672), (670, 1006, 1007, 671), (1715, 1727, 1006, 670), (683, 1019, 1027, 691), (675, 1011, 1026, 690), (682, 1018, 1025, 689), (679, 1015, 1024, 688), (680, 1016, 1023, 687), (678, 1014, 1022, 686), (681, 1017, 1021, 685), (676, 1012, 1020, 684), (688, 1024, 1019, 683), (690, 1026, 1018, 682), (686, 1022, 1017, 681), (684, 1020, 1016, 680), (687, 1023, 1015, 679), (689, 1025, 1014, 678), (685, 1021, 1013, 677), (691, 1027, 1005, 669), (657, 1049, 1055, 663), (651, 1043, 1035, 643), (655, 1047, 1036, 644), (653, 1045, 1037, 645), (650, 1042, 1038, 646), (652, 1044, 1039, 647), (656, 1048, 1040, 648), (654, 1046, 1041, 649), (642, 1034, 1042, 650), (647, 1039, 1043, 651), (644, 1036, 1044, 652), (646, 1038, 1045, 653), (645, 1037, 1046, 654), (648, 1040, 1047, 655), (641, 1033, 1048, 656), (649, 1041, 1049, 657), (1714, 1728, 1056, 664), (664, 1056, 1057, 665), (662, 1054, 1058, 666), (667, 1059, 1053, 661), (666, 1058, 1059, 667), (665, 1057, 1054, 662), (675, 1033, 1050, 692), (692, 1050, 1051, 693), (674, 1060, 1052, 694), (694, 1052, 1053, 695), (693, 1051, 1060, 674), (1123, 1067, 1084, 1140), (1140, 1084, 1085, 1141), (1122, 1066, 1086, 1142), (1142, 1086, 1087, 1143), (1141, 1085, 1066, 1122), (713, 1083, 1061, 719), (707, 1077, 1069, 699), (711, 1081, 1070, 700), (709, 1079, 1071, 701), (706, 1076, 1072, 702), (708, 1078, 1073, 703), (712, 1082, 1074, 704), (710, 1080, 1075, 705), (698, 1068, 1076, 706), (703, 1073, 1077, 707), (700, 1070, 1078, 708), (702, 1072, 1079, 709), (701, 1071, 1080, 710), (704, 1074, 1081, 711), (697, 1067, 1082, 712), (705, 1075, 1083, 713), (1716, 1729, 1062, 720), (720, 1062, 1063, 721), (718, 1088, 1064, 722), (723, 1065, 1087, 717), (722, 1064, 1065, 723), (721, 1063, 1088, 718), (1169, 1113, 1110, 1166), (1170, 1114, 1115, 1171), (1171, 1115, 1109, 1165), (1166, 1110, 1114, 1170), (1168, 1112, 1113, 1169), (1732, 1730, 1112, 1168), (1153, 1097, 1105, 1161), (1145, 1089, 1104, 1160), (1152, 1096, 1103, 1159), (1149, 1093, 1102, 1158), (1150, 1094, 1101, 1157), (1148, 1092, 1100, 1156), (1151, 1095, 1099, 1155), (1146, 1090, 1098, 1154), (1158, 1102, 1097, 1153), (1160, 1104, 1096, 1152), (1156, 1100, 1095, 1151), (1154, 1098, 1094, 1150), (1157, 1101, 1093, 1149), (1159, 1103, 1092, 1148), (1155, 1099, 1091, 1147), (1161, 1105, 1111, 1167), (715, 1107, 1116, 724), (716, 1108, 1109, 717), (724, 1116, 1108, 716), (714, 1106, 1107, 715), (697, 1089, 1106, 714), (659, 1141, 1122, 668), (660, 1142, 1143, 661), (668, 1122, 1142, 660), (658, 1140, 1141, 659), (641, 1123, 1140, 658), (1083, 1139, 1117, 1061), (1077, 1133, 1125, 1069), (1081, 1137, 1126, 1070), (1079, 1135, 1127, 1071), (1076, 1132, 1128, 1072), (1078, 1134, 1129, 1073), (1082, 1138, 1130, 1074), (1080, 1136, 1131, 1075), (1068, 1124, 1132, 1076), (1073, 1129, 1133, 1077), (1070, 1126, 1134, 1078), (1072, 1128, 1135, 1079), (1071, 1127, 1136, 1080), (1074, 1130, 1137, 1081), (1067, 1123, 1138, 1082), (1075, 1131, 1139, 1083), (1729, 1731, 1118, 1062), (1062, 1118, 1119, 1063), (1088, 1144, 1120, 1064), (1065, 1121, 1143, 1087), (1064, 1120, 1121, 1065), (1063, 1119, 1144, 1088), (401, 1161, 1167, 370), (389, 1155, 1147, 375), (397, 1159, 1148, 379), (393, 1157, 1149, 377), (391, 1154, 1150, 383), (395, 1156, 1151, 381), (403, 1160, 1152, 387), (399, 1158, 1153, 385), (374, 1146, 1154, 391), (381, 1151, 1155, 389), (379, 1148, 1156, 395), (383, 1150, 1157, 393), (377, 1149, 1158, 399), (387, 1152, 1159, 397), (369, 1145, 1160, 403), (385, 1153, 1161, 401), (370, 1167, 1732, 1168, 405), (405, 1168, 1169, 408), (415, 1166, 1170, 411), (413, 1171, 1165, 412), (411, 1170, 1171, 413), (408, 1169, 1166, 415), (1107, 1163, 1172, 1116), (1108, 1164, 1165, 1109), (1116, 1172, 1164, 1108), (1106, 1162, 1163, 1107), (1089, 1145, 1162, 1106), (120, 136, 1181, 1180), (1213, 41, 1176, 1222), (1574, 8, 1173, 1591), (1376, 9, 1174, 1388), (104, 120, 1180, 1179), (88, 104, 1179, 1178), (1427, 88, 1178, 1434), (1311, 40, 1175, 1328), (1226, 1227, 1188, 1187), (1233, 1229, 1185, 1223), (1392, 1231, 1183, 1389), (1438, 1226, 1187, 1435), (1345, 1230, 1184, 1330), (1617, 1232, 1182, 1593), (1393, 1235, 1190, 1390), (1439, 1237, 1194, 1436), (1346, 1234, 1191, 1332), (1618, 1236, 1189, 1595), (1237, 1239, 1195, 1194), (1241, 1238, 1192, 1224), (134, 1204, 1205, 150), (118, 1203, 1204, 134), (102, 1202, 1203, 118), (86, 1201, 1202, 102), (1341, 1334, 1198, 38), (1220, 1225, 1199, 43), (1377, 1391, 1197, 11), (1615, 1597, 1196, 6), (1422, 1437, 1201, 86), (1261, 1262, 1225, 1220), (1264, 1241, 1224, 1255), (1263, 1233, 1223, 1254), (1247, 1213, 1222, 1253), (1242, 1259, 1217, 1206), (1257, 1251, 1221, 1212), (1245, 1258, 1215, 1210), (1258, 1244, 1209, 1215), (1244, 1249, 1216, 1209), (1566, 1261, 1220, 1561), (1251, 1256, 1208, 1221), (1247, 1248, 1214, 1213), (1250, 1257, 1212, 1218), (1452, 1260, 1219, 1451), (1249, 1250, 1218, 1216), (1520, 1245, 1210, 1519), (1256, 1242, 1206, 1208), (1262, 1243, 1207, 1225), (1259, 1246, 1211, 1217), (1253, 1222, 1233, 1263), (1591, 1173, 1232, 1617), (1328, 1175, 1230, 1345), (1434, 1178, 1226, 1438), (1388, 1174, 1231, 1392), (1222, 1176, 1229, 1233), (1178, 1179, 1227, 1226), (1254, 1223, 1241, 1264), (1223, 1185, 1238, 1241), (1187, 1188, 1239, 1237), (1593, 1182, 1236, 1618), (1330, 1184, 1234, 1346), (1435, 1187, 1237, 1439), (1389, 1183, 1235, 1393), (1499, 1254, 1264, 1504), (1497, 1253, 1263, 1503), (1474, 1490, 1246, 1259), (1477, 1487, 1243, 1262), (1471, 1486, 1242, 1256), (1529, 1489, 1245, 1520), (1493, 1494, 1250, 1249), (1508, 1475, 1260, 1452), (1494, 1472, 1257, 1250), (1491, 1492, 1248, 1247), (1495, 1471, 1256, 1251), (1571, 1476, 1261, 1566), (1488, 1493, 1249, 1244), (1473, 1488, 1244, 1258), (1489, 1473, 1258, 1245), (1472, 1495, 1251, 1257), (1486, 1474, 1259, 1242), (1491, 1247, 1253, 1497), (1503, 1263, 1254, 1499), (1504, 1264, 1255, 1501), (1476, 1477, 1262, 1261), (1490, 1470, 1252, 1246), (1322, 1347, 1302, 1280), (1353, 1354, 1309, 1308), (1336, 1300, 1296, 1333), (1335, 1298, 1294, 1331), (1323, 1281, 1292, 1329), (1318, 1351, 1306, 1276), (1349, 1327, 1290, 1304), (1321, 1350, 1305, 1279), (1350, 1320, 1278, 1305), (1320, 1325, 1288, 1278), (1564, 1353, 1308, 1562), (1327, 1348, 1303, 1290), (1323, 1324, 1282, 1281), (1326, 1349, 1304, 1289), (1455, 1352, 1307, 1453), (1325, 1326, 1289, 1288), (1523, 1321, 1279, 1521), (1348, 1318, 1276, 1303), (1354, 1319, 1277, 1309), (1351, 1322, 1280, 1306), (1329, 1292, 1298, 1335), (1331, 1294, 1300, 1336), (1669, 1293, 1301, 1687), (1667, 1291, 1299, 1686), (1682, 1673, 1297, 1284), (1687, 1301, 1295, 1671), (1686, 1299, 1293, 1669), (1650, 1267, 1291, 1667), (1699, 1652, 1269, 1522), (1653, 1684, 1286, 1270), (1673, 1651, 1268, 1297), (1685, 1655, 1272, 1287), (1677, 1681, 1283, 1454), (1684, 1654, 1271, 1286), (1678, 1656, 1273, 1266), (1683, 1653, 1270, 1285), (1680, 1685, 1287, 1275), (1649, 1688, 1302, 1265), (1703, 1682, 1284, 1563), (1650, 1679, 1274, 1267), (1652, 1683, 1285, 1269), (1656, 1680, 1275, 1273), (1655, 1649, 1265, 1272), (1654, 1678, 1266, 1271), (1186, 1331, 1336, 1240), (1177, 1329, 1335, 1228), (58, 57, 1322, 1351), (1200, 69, 1319, 1354), (60, 59, 1318, 1348), (1512, 67, 1321, 1523), (64, 63, 1326, 1325), (1444, 68, 1352, 1455), (63, 62, 1349, 1326), (72, 71, 1324, 1323), (61, 60, 1348, 1327), (1554, 70, 1353, 1564), (65, 64, 1325, 1320), (66, 65, 1320, 1350), (67, 66, 1350, 1321), (62, 61, 1327, 1349), (59, 58, 1351, 1318), (72, 1323, 1329, 1177), (1228, 1335, 1331, 1186), (1240, 1336, 1333, 1193), (70, 1200, 1354, 1353), (57, 304, 1347, 1322), (1293, 1330, 1346, 1301), (1291, 1328, 1345, 1299), (1284, 1297, 1334, 1341), (1301, 1346, 1332, 1295), (1299, 1345, 1330, 1293), (1267, 1311, 1328, 1291), (1522, 1269, 1313, 1524), (1270, 1286, 1343, 1314), (1297, 1268, 1312, 1334), (1287, 1272, 1316, 1344), (1454, 1283, 1340, 1456), (1286, 1271, 1315, 1343), (1266, 1273, 1317, 1337), (1285, 1270, 1314, 1342), (1275, 1287, 1344, 1339), (1265, 1302, 1347, 1310), (1563, 1284, 1341, 1565), (1267, 1274, 1338, 1311), (1269, 1285, 1342, 1313), (1273, 1275, 1339, 1317), (1272, 1265, 1310, 1316), (1271, 1266, 1337, 1315), (1274, 1368, 1370, 1338), (71, 1359, 1369, 1324), (1679, 1676, 1368, 1274), (1324, 1369, 1367, 1282), (1492, 1506, 1355, 1248), (1248, 1355, 1366, 1214), (135, 1364, 1365, 151), (119, 1363, 1364, 135), (103, 1362, 1363, 119), (87, 1361, 1362, 103), (1214, 1366, 1360, 42), (1338, 1370, 1358, 39), (1386, 1394, 1356, 10), (1582, 1600, 1357, 7), (1426, 1440, 1361, 87), (1589, 1608, 1394, 1386), (1594, 1389, 1393, 1599), (1592, 1388, 1392, 1598), (1602, 1607, 1391, 1377), (1599, 1393, 1390, 1596), (1598, 1392, 1389, 1594), (1578, 1376, 1388, 1592), (1619, 1604, 1381, 1457), (1585, 1601, 1375, 1380), (1578, 1589, 1386, 1376), (1584, 1606, 1387, 1378), (1625, 1602, 1377, 1567), (1606, 1603, 1379, 1387), (1586, 1588, 1385, 1382), (1575, 1586, 1382, 1372), (1588, 1584, 1378, 1385), (1607, 1587, 1383, 1391), (1576, 1605, 1384, 1373), (1603, 1585, 1380, 1379), (1601, 1577, 1374, 1375), (1621, 1576, 1373, 1525), (1605, 1575, 1372, 1384), (10, 1356, 1417, 1407), (1183, 1412, 1416, 1235), (1174, 1411, 1415, 1231), (11, 1197, 1414, 1409), (1235, 1416, 1413, 1190), (1231, 1415, 1412, 1183), (9, 1401, 1411, 1174), (18, 19, 1396, 1395), (1197, 12, 1399, 1414), (20, 21, 1403, 1404), (1441, 13, 1408, 1458), (22, 23, 1398, 1410), (23, 24, 1405, 1398), (1510, 14, 1402, 1526), (9, 10, 1407, 1401), (16, 17, 1406, 1397), (19, 20, 1404, 1396), (14, 15, 1400, 1402), (1551, 11, 1409, 1568), (17, 18, 1395, 1406), (15, 16, 1397, 1400), (21, 22, 1410, 1403), (7, 1357, 1440, 1426), (1182, 1435, 1439, 1236), (1173, 1434, 1438, 1232), (6, 1196, 1437, 1422), (1236, 1439, 1436, 1189), (1232, 1438, 1435, 1182), (8, 1427, 1434, 1173), (8, 7, 1426, 1427), (77, 78, 1418, 1430), (1509, 3, 1432, 1527), (0, 73, 1433, 1425), (75, 76, 1429, 1421), (73, 74, 1420, 1433), (3, 2, 1428, 1432), (76, 77, 1430, 1429), (1196, 5, 1423, 1437), (1, 0, 1425, 1424), (1552, 6, 1422, 1569), (2, 1, 1424, 1428), (78, 79, 1419, 1418), (1442, 4, 1431, 1459), (74, 75, 1421, 1420), (1531, 1442, 1459, 1548), (1530, 1441, 1458, 1547), (1624, 1619, 1457, 1546), (1543, 1454, 1456, 1545), (1533, 1444, 1455, 1544), (1701, 1677, 1454, 1543), (1544, 1455, 1453, 1542), (1549, 1508, 1452, 1541), (1541, 1452, 1451, 1540), (1538, 1449, 1450, 1539), (1537, 1448, 1449, 1538), (1536, 1447, 1448, 1537), (1535, 1446, 1447, 1536), (1540, 1451, 1445, 1534), (1545, 1456, 1443, 1532), (1546, 1457, 1441, 1530), (1623, 1620, 1442, 1531), (1548, 1459, 1446, 1535), (1700, 1697, 1508, 1549), (1534, 1445, 1507, 1550), (1663, 1696, 1506, 1492), (42, 1360, 1505, 1461), (50, 51, 1460, 1483), (55, 56, 1478, 1484), (52, 53, 1462, 1485), (46, 47, 1465, 1481), (41, 42, 1461, 1479), (1555, 43, 1464, 1570), (56, 1252, 1470, 1478), (53, 54, 1467, 1462), (47, 48, 1482, 1465), (51, 52, 1485, 1460), (49, 50, 1483, 1466), (1445, 45, 1463, 1507), (54, 55, 1484, 1467), (1199, 44, 1480, 1502), (48, 49, 1466, 1482), (1513, 46, 1481, 1528), (41, 1479, 1496, 1176), (1229, 1468, 1498, 1185), (1238, 1469, 1500, 1192), (43, 1199, 1502, 1464), (1176, 1496, 1468, 1229), (1185, 1498, 1469, 1238), (1661, 1688, 1470, 1490), (1694, 1695, 1477, 1476), (1675, 1504, 1501, 1672), (1674, 1503, 1499, 1670), (1662, 1491, 1497, 1668), (1657, 1692, 1474, 1486), (1690, 1666, 1495, 1472), (1660, 1691, 1473, 1489), (1691, 1659, 1488, 1473), (1659, 1664, 1493, 1488), (1702, 1694, 1476, 1571), (1666, 1689, 1471, 1495), (1662, 1663, 1492, 1491), (1665, 1690, 1472, 1494), (1697, 1693, 1475, 1508), (1664, 1665, 1494, 1493), (1698, 1660, 1489, 1529), (1689, 1657, 1486, 1471), (1695, 1658, 1487, 1477), (1692, 1661, 1490, 1474), (1668, 1497, 1503, 1674), (1670, 1499, 1504, 1675), (1693, 1698, 1529, 1475), (45, 1513, 1528, 1463), (4, 1509, 1527, 1431), (13, 1510, 1526, 1408), (1604, 1621, 1525, 1381), (1283, 1522, 1524, 1340), (68, 1512, 1523, 1352), (1681, 1699, 1522, 1283), (1352, 1523, 1521, 1307), (1475, 1529, 1520, 1260), (1260, 1520, 1519, 1219), (132, 1517, 1518, 148), (116, 1516, 1517, 132), (100, 1515, 1516, 116), (84, 1514, 1515, 100), (1431, 1527, 1514, 84), (1340, 1524, 1511, 36), (1219, 1519, 1513, 45), (1381, 1525, 1510, 13), (1583, 1622, 1509, 4), (44, 1534, 1550, 1480), (1658, 1700, 1549, 1487), (1423, 1548, 1535, 85), (1572, 1623, 1531, 5), (1383, 1546, 1530, 12), (1312, 1545, 1532, 37), (1207, 1540, 1534, 44), (85, 1535, 1536, 101), (101, 1536, 1537, 117), (117, 1537, 1538, 133), (133, 1538, 1539, 149), (1243, 1541, 1540, 1207), (1487, 1549, 1541, 1243), (1319, 1544, 1542, 1277), (1651, 1701, 1543, 1268), (69, 1533, 1544, 1319), (1268, 1543, 1545, 1312), (1587, 1624, 1546, 1383), (12, 1530, 1547, 1399), (5, 1531, 1548, 1423), (1705, 1702, 1571, 1646), (1631, 1555, 1570, 1645), (1628, 1552, 1569, 1357), (1627, 1551, 1568, 1644), (1648, 1625, 1567, 1643), (1639, 1563, 1565, 1641), (1630, 1554, 1564, 1640), (1704, 1703, 1563, 1639), (1640, 1564, 1562, 1638), (1646, 1571, 1566, 1642), (1642, 1566, 1561, 1637), (1635, 1559, 1560, 1636), (1634, 1558, 1559, 1635), (1633, 1557, 1558, 1634), (1632, 1556, 1557, 1633), (1637, 1561, 1555, 1631), (1641, 1565, 1553, 1629), (1643, 1567, 1551, 1627), (1647, 1626, 1552, 1628), (1357, 1569, 1556, 1632), (1644, 1568, 1626, 1647), (1629, 1553, 1625, 1648), (37, 1532, 1624, 1587), (1399, 1547, 1623, 1572), (1408, 1526, 1622, 1583), (36, 1511, 1621, 1604), (1547, 1458, 1620, 1623), (1532, 1443, 1619, 1624), (34, 33, 1575, 1605), (1511, 35, 1576, 1621), (26, 25, 1577, 1601), (28, 27, 1585, 1603), (35, 34, 1605, 1576), (1198, 37, 1587, 1607), (31, 30, 1584, 1588), (33, 32, 1586, 1575), (32, 31, 1588, 1586), (29, 28, 1603, 1606), (1553, 38, 1602, 1625), (30, 29, 1606, 1584), (40, 39, 1589, 1578), (27, 26, 1601, 1585), (1443, 36, 1604, 1619), (40, 1578, 1592, 1175), (1230, 1598, 1594, 1184), (1234, 1599, 1596, 1191), (38, 1198, 1607, 1602), (1175, 1592, 1598, 1230), (1184, 1594, 1599, 1234), (39, 1358, 1608, 1589), (1407, 1417, 1600, 1582), (1412, 1593, 1618, 1416), (1411, 1591, 1617, 1415), (1409, 1414, 1597, 1615), (1416, 1618, 1595, 1413), (1415, 1617, 1593, 1412), (1401, 1574, 1591, 1411), (25, 304, 1590, 1577), (1395, 1396, 1610, 1609), (1414, 1399, 1572, 1597), (1404, 1403, 1579, 1580), (1458, 1408, 1583, 1620), (1410, 1398, 1612, 1616), (1398, 1405, 1614, 1612), (1526, 1402, 1613, 1622), (24, 1590, 1614, 1405), (1401, 1407, 1582, 1574), (1397, 1406, 1581, 1611), (1396, 1404, 1580, 1610), (1402, 1400, 1573, 1613), (1568, 1409, 1615, 1626), (1406, 1395, 1609, 1581), (1400, 1397, 1611, 1573), (1403, 1410, 1616, 1579), (1358, 1629, 1648, 1608), (1417, 1644, 1647, 1600), (1440, 1357, 1632, 1361), (1600, 1647, 1628, 1357), (1394, 1643, 1627, 1356), (1370, 1641, 1629, 1358), (1366, 1637, 1631, 1360), (1361, 1632, 1633, 1362), (1362, 1633, 1634, 1363), (1363, 1634, 1635, 1364), (1364, 1635, 1636, 1365), (1355, 1642, 1637, 1366), (1506, 1646, 1642, 1355), (1369, 1640, 1638, 1367), (1676, 1704, 1639, 1368), (1359, 1630, 1640, 1369), (1368, 1639, 1641, 1370), (1608, 1648, 1643, 1394), (1356, 1627, 1644, 1417), (1360, 1631, 1645, 1505), (1696, 1705, 1646, 1506), (1367, 1638, 1705, 1696), (1505, 1645, 1704, 1676), (1645, 1570, 1703, 1704), (1638, 1562, 1702, 1705), (1480, 1550, 1701, 1651), (1277, 1542, 1700, 1658), (1463, 1528, 1699, 1681), (1307, 1521, 1698, 1693), (1294, 1670, 1675, 1300), (1292, 1668, 1674, 1298), (1306, 1280, 1661, 1692), (1309, 1277, 1658, 1695), (1303, 1276, 1657, 1689), (1521, 1279, 1660, 1698), (1288, 1289, 1665, 1664), (1453, 1307, 1693, 1697), (1289, 1304, 1690, 1665), (1281, 1282, 1663, 1662), (1290, 1303, 1689, 1666), (1562, 1308, 1694, 1702), (1278, 1288, 1664, 1659), (1305, 1278, 1659, 1691), (1279, 1305, 1691, 1660), (1304, 1290, 1666, 1690), (1276, 1306, 1692, 1657), (1281, 1662, 1668, 1292), (1298, 1674, 1670, 1294), (1300, 1675, 1672, 1296), (1308, 1309, 1695, 1694), (1280, 1302, 1688, 1661), (1282, 1367, 1696, 1663), (1542, 1453, 1697, 1700), (1550, 1507, 1677, 1701), (1461, 1505, 1676, 1679), (1483, 1460, 1678, 1654), (1484, 1478, 1649, 1655), (1485, 1462, 1680, 1656), (1481, 1465, 1683, 1652), (1479, 1461, 1679, 1650), (1570, 1464, 1682, 1703), (1478, 1470, 1688, 1649), (1462, 1467, 1685, 1680), (1465, 1482, 1653, 1683), (1460, 1485, 1656, 1678), (1466, 1483, 1654, 1684), (1507, 1463, 1681, 1677), (1467, 1484, 1655, 1685), (1502, 1480, 1651, 1673), (1482, 1466, 1684, 1653), (1528, 1481, 1652, 1699), (1479, 1650, 1667, 1496), (1468, 1686, 1669, 1498), (1469, 1687, 1671, 1500), (1464, 1502, 1673, 1682), (1496, 1667, 1686, 1468), (1498, 1669, 1687, 1469), (1061, 1117, 1731, 1729), (1167, 1111, 1730, 1732), (719, 1061, 1729, 1716), (663, 1055, 1728, 1714), (669, 1005, 1727, 1715), (551, 999, 1726, 1710), (635, 949, 1725, 1713), (557, 943, 1724, 1711), (467, 915, 1723, 1707), (585, 865, 1722, 1712), (495, 859, 1721, 1708), (781, 809, 1720, 1719), (859, 781, 1719, 1721), (915, 775, 1718, 1723), (501, 725, 1717, 1709), (1111, 719, 1716, 1730), (1055, 669, 1715, 1728), (1117, 663, 1714, 1731), (999, 635, 1713, 1726), (943, 585, 1712, 1724), (949, 557, 1711, 1725), (1005, 551, 1710, 1727), (775, 501, 1709, 1718), (865, 495, 1708, 1722), (809, 467, 1707, 1720), (725, 417, 1706, 1717), (415, 411, 413, 412, 410, 416)])
me_sphere.use_remesh_preserve_volume = False
me_sphere.use_remesh_preserve_attributes = False
me_sphere.use_mirror_vertex_groups = False
me_sphere.update()

# ---- objects
ob_lamp = bpy.data.objects.new('Lamp', light_lamp)
ob_camera = bpy.data.objects.new('Camera', cam_camera)
ob_sphere = bpy.data.objects.new('Sphere', me_sphere)

# ---- transforms, parenting, visibility, modifiers, constraints
ob_lamp.location = (4.076, 1.005, 5.904)
ob_lamp.rotation_euler = (0.6503, 0.05522, 1.866)
ob_lamp.lock_rotations_4d = False
ob_lamp.empty_display_type = 'ARROWS'
ob_lamp.color = (0.0, 0.0, 0.0, 0.0)
ob_lamp.lineart.crease_threshold = 0.0
ob_camera.location = (7.481, -6.508, 5.344)
ob_camera.rotation_euler = (1.109, 0.01082, 0.8149)
ob_camera.lock_rotations_4d = False
ob_camera.empty_display_type = 'ARROWS'
ob_camera.color = (0.0, 0.0, 0.0, 0.0)
ob_camera.display_type = 'WIRE'
ob_camera.lineart.crease_threshold = 0.0
ob_sphere.location = (0.0, 0.0, 0.0)
ob_sphere.lineart.crease_threshold = 0.0
_m = ob_sphere.modifiers.new('Mirror', 'MIRROR')
_m.use_clip = True

# ---- collection membership
col_collection_1.objects.link(ob_lamp)
col_collection_1.objects.link(ob_camera)
col_collection_1.objects.link(ob_sphere)

# ---- scene / render settings (as saved in the file)
scene.camera = ob_camera
scene.frame_start = 1; scene.frame_end = 250; scene.frame_set(1)
scene.render.engine = 'BLENDER_EEVEE_NEXT'
scene.render.resolution_percentage = 50
scene.render.dither_intensity = 0.0
scene.cycles.use_denoising = False
scene.cycles.samples = 128
scene.cycles.sampling_pattern = 'TABULATED_SOBOL'
scene.cycles.light_sampling_threshold = 0.0
scene.cycles.use_adaptive_sampling = False
scene.cycles.use_light_tree = False
scene.cycles.blur_glossy = 0.0
scene.cycles.sample_clamp_indirect = 0.0
scene.view_settings.view_transform = 'Standard'
bpy.context.view_layer.update()
